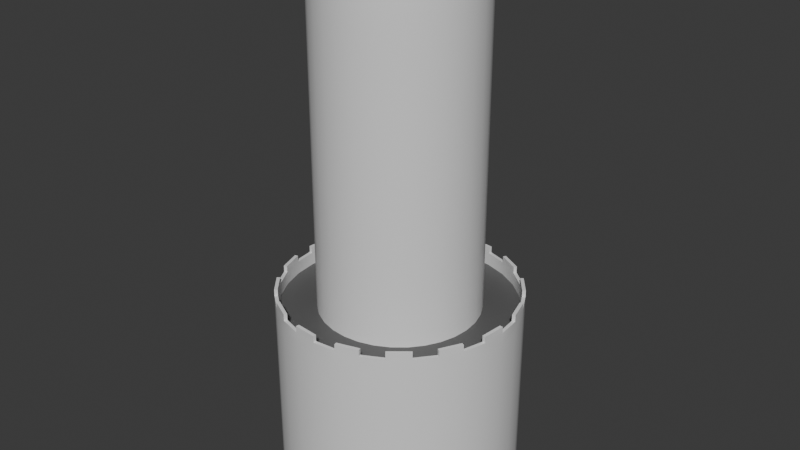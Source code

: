 # Source: Tower.blend  (saved by Blender 4.5.90; exported with 4.5.12 LTS)
import bpy
from mathutils import Matrix  # noqa: F401  (used for matrix-valued properties, if any)

bpy.ops.wm.read_factory_settings(use_empty=True)
scene = bpy.context.scene
scene.name = 'Scene'

# ---- collections
col_collection = bpy.data.collections.new('Collection'); scene.collection.children.link(col_collection)

# ---- materials (node trees are filled in below, after node groups)
mat_material_001 = bpy.data.materials.new('Material.001')
mat_material_001.alpha_threshold = 0.0
mat_material_001.preview_render_type = 'SHADERBALL'
mat_material_001.roughness = 0.5
mat_material_001.specular_intensity = 0.0
mat_material_001.line_color = (0.0, 0.0, 0.0, 1.0)
mat_stonewall = bpy.data.materials.new('StoneWall')
mat_stonefloor = bpy.data.materials.new('StoneFloor')

# ---- node groups
ng_smooth_by_angle = bpy.data.node_groups.new('Smooth by Angle', 'GeometryNodeTree')
_s = ng_smooth_by_angle.interface.new_socket(name='Mesh', in_out='OUTPUT', socket_type='NodeSocketGeometry')
_s = ng_smooth_by_angle.interface.new_socket(name='Mesh', in_out='INPUT', socket_type='NodeSocketGeometry')
_s = ng_smooth_by_angle.interface.new_socket(name='Angle', in_out='INPUT', socket_type='NodeSocketFloat')
_s.subtype = 'ANGLE'
_s.default_value = 0.5236
_s.min_value = 0.0
_s.max_value = 3.142
_s.description = 'Maximum face angle for smooth edges'
_s = ng_smooth_by_angle.interface.new_socket(name='Ignore Sharpness', in_out='INPUT', socket_type='NodeSocketBool')
_s.force_non_field = True
ng_smooth_by_angle.description = 'Set the sharpness of mesh edges based on the angle between the neighboring faces'
ng_smooth_by_angle.is_modifier = True
_N = ng_smooth_by_angle.nodes; _L = ng_smooth_by_angle.links
n0 = _N.new('GeometryNodeSetShadeSmooth'); n0.name = 'Set Shade Smooth'; n0.location = (120, -80)
n0.domain = 'EDGE'
n1 = _N.new('GeometryNodeSetShadeSmooth'); n1.name = 'Set Shade Smooth.001'; n1.location = (300, -80)
n2 = _N.new('NodeGroupOutput'); n2.name = 'Group Output'; n2.location = (480, -80)
n3 = _N.new('GeometryNodeInputMeshEdgeAngle'); n3.name = 'Edge Angle'; n3.location = (-440, -240)
n4 = _N.new('NodeGroupInput'); n4.name = 'Group Input'; n4.location = (-80, -80)
n5 = _N.new('GeometryNodeInputEdgeSmooth'); n5.name = 'Is Edge Smooth'; n5.location = (-260, -120)
n6 = _N.new('GeometryNodeInputShadeSmooth'); n6.name = 'Is Shade Smooth'; n6.location = (-440, -397)
n7 = _N.new('FunctionNodeCompare'); n7.name = 'Compare'; n7.location = (-260, -260)
n7.operation = 'LESS_EQUAL'
n7.inputs[6].default_value = (0.0, 0.0, 0.0, 0.0)
n7.inputs[7].default_value = (0.0, 0.0, 0.0, 0.0)
n8 = _N.new('FunctionNodeBooleanMath'); n8.name = 'Boolean Math.001'; n8.location = (-80, -260)
n9 = _N.new('NodeGroupInput'); n9.name = 'Group Input.001'; n9.location = (-440, -329)
n10 = _N.new('NodeGroupInput'); n10.name = 'Group Input.002'; n10.location = (-259, -189)
n11 = _N.new('FunctionNodeBooleanMath'); n11.name = 'Boolean Math'; n11.location = (-80, -149)
n11.operation = 'OR'
n12 = _N.new('FunctionNodeBooleanMath'); n12.name = 'Boolean Math.002'; n12.location = (-260, -380)
n12.operation = 'OR'
n13 = _N.new('NodeGroupInput'); n13.name = 'Group Input.003'; n13.location = (-440, -460)
_L.new(n3.outputs[0], n7.inputs[0])
_L.new(n1.outputs[0], n2.inputs[0])
_L.new(n9.outputs[1], n7.inputs[1])
_L.new(n7.outputs[0], n8.inputs[0])
_L.new(n4.outputs[0], n0.inputs[0])
_L.new(n0.outputs[0], n1.inputs[0])
_L.new(n8.outputs[0], n0.inputs[2])
_L.new(n10.outputs[2], n11.inputs[1])
_L.new(n5.outputs[0], n11.inputs[0])
_L.new(n11.outputs[0], n0.inputs[1])
_L.new(n13.outputs[2], n12.inputs[1])
_L.new(n6.outputs[0], n12.inputs[0])
_L.new(n12.outputs[0], n8.inputs[1])
n2.is_active_output = True

# ---- material node trees
mat_stonewall.use_nodes = True; mat_stonewall.node_tree.nodes.clear()
_N = mat_stonewall.node_tree.nodes; _L = mat_stonewall.node_tree.links
n0 = _N.new('ShaderNodeBsdfPrincipled'); n0.name = 'Principled BSDF'; n0.location = (-200, 100)
n1 = _N.new('ShaderNodeOutputMaterial'); n1.name = 'Material Output'; n1.location = (200, 100)
_L.new(n0.outputs[0], n1.inputs[0])
n1.is_active_output = True
mat_stonefloor.use_nodes = True; mat_stonefloor.node_tree.nodes.clear()
_N = mat_stonefloor.node_tree.nodes; _L = mat_stonefloor.node_tree.links
n0 = _N.new('ShaderNodeBsdfPrincipled'); n0.name = 'Principled BSDF'; n0.location = (-200, 100)
n0.inputs[0].default_value = (0.1031, 0.1031, 0.1031, 1.0)
n1 = _N.new('ShaderNodeOutputMaterial'); n1.name = 'Material Output'; n1.location = (200, 100)
_L.new(n0.outputs[0], n1.inputs[0])
n1.is_active_output = True

# ---- world
world_world = bpy.data.worlds.new('World'); scene.world = world_world
world_world.use_nodes = True; world_world.node_tree.nodes.clear()
_N = world_world.node_tree.nodes; _L = world_world.node_tree.links
n0 = _N.new('ShaderNodeOutputWorld'); n0.name = 'World Output'; n0.location = (200, 100)
n1 = _N.new('ShaderNodeBackground'); n1.name = 'Background'; n1.location = (-200, 100)
n1.inputs[0].default_value = (0.05088, 0.05088, 0.05088, 1.0)
_L.new(n1.outputs[0], n0.inputs[0])
n0.is_active_output = True
world_world.color = (0.05088, 0.05088, 0.05088)
world_world.sun_shadow_jitter_overblur = 0.0

# ---- meshes
me_cube_001 = bpy.data.meshes.new('Cube.001')
me_cube_001.from_pydata([(0.204, 0.01271, 0.586), (0.1823, -0.1024, 0.6015), (0.09565, -0.1024, 0.6015), (0.07395, 0.01271, 0.586), (0.1459, 0.0418, 0.1019), (0.1302, -0.06054, 0.1019), (0.2169, -0.06055, 0.1019), (0.2013, 0.0418, 0.1019), (0.2186, 0.05678, 0.001012), (0.1286, 0.03839, 0.001012), (0.1326, -0.1145, 0.001012), (0.2308, -0.08831, 0.001012), (0.1379, -0.2492, 0.04215), (0.2167, -0.2358, 0.03405), (0.2314, -0.2248, -0.001025), (0.1158, -0.2421, -0.001025), (0.08696, -0.1151, 0.5496), (0.191, -0.1151, 0.5496), (0.07599, 0.05879, 0.4461), (0.2178, 0.05879, 0.4461), (0.1632, -0.1378, 1.074), (0.1631, 0.07123, 1.062), (0.1928, 0.06929, 0.9393), (0.1341, -0.1131, 1.232), (0.156, 0.03959, 1.232), (0.1507, -0.1102, 1.457), (0.167, 0.1049, 1.505), (0.1293, -0.0908, 1.622), (0.1723, 0.07553, 1.627), (0.2929, 0.06865, 1.288), (0.2943, -0.02587, 1.262), (0.2245, 0.06417, 1.238), (0.2168, -0.03358, 1.213), (0.0632, -0.01068, 1.664), (0.3126, 0.07893, 1.262), (0.2437, 0.07893, 1.182), (0.3487, -0.05656, 1.006), (0.3121, -0.05656, 0.9752), (0.3515, 0.01312, 1.004), (0.2372, -0.06798, 1.543), (0.2569, 0.06407, 1.547), (0.4032, -0.1185, 0.8924), (0.2872, -0.08714, 0.9454), (0.3094, 0.02686, 0.9434), (0.3859, 0.04137, 0.863), (0.3238, -0.1185, 0.8306), (0.3207, 0.03957, 0.8566), (0.06937, -0.01068, 1.713), (0.06036, -0.1172, 1.695), (0.08797, -0.1199, 1.801), (0.07911, -0.1143, 1.917), (0.08797, 0.05541, 1.796), (0.07911, 0.05677, 1.921), (-1.787e-06, 0.01515, 1.965), (-1.814e-06, -0.1037, 1.955), (-0.07911, 0.05677, 1.921), (-1.873e-06, 0.09801, 1.921), (-1.873e-06, 0.1163, 1.771), (-0.08797, 0.05541, 1.796), (-0.07911, -0.1143, 1.917), (-0.08797, -0.1199, 1.801), (-1.962e-06, -0.1722, 1.898), (-1.932e-06, -0.1869, 1.781), (-1.932e-06, -0.1699, 1.685), (-0.06036, -0.1172, 1.695), (-1.873e-06, 0.06919, 1.695), (-1.932e-06, -0.0905, 1.668), (-0.06937, -0.01068, 1.713), (-0.3207, 0.03957, 0.8566), (-0.3238, -0.1185, 0.8306), (-0.3859, 0.04137, 0.863), (-0.3094, 0.02686, 0.9434), (-0.2872, -0.08714, 0.9454), (-0.4032, -0.1185, 0.8924), (-0.2569, 0.06407, 1.547), (-0.2372, -0.06798, 1.543), (-2.052e-06, -0.09586, 1.618), (-1.992e-06, 0.09081, 1.621), (-0.3515, 0.01312, 1.004), (-0.3121, -0.05656, 0.9752), (-0.3487, -0.05656, 1.006), (-0.2437, 0.07893, 1.182), (-0.3126, 0.07893, 1.262), (-0.0632, -0.01068, 1.664), (-0.2168, -0.03358, 1.213), (-0.2245, 0.06417, 1.238), (-0.2943, -0.02587, 1.262), (-0.2929, 0.06865, 1.288), (-0.1723, 0.07553, 1.627), (-0.1293, -0.0908, 1.622), (-2.051e-06, -0.1503, 1.456), (-1.992e-06, 0.1427, 1.52), (-0.167, 0.1049, 1.505), (-0.1507, -0.1102, 1.457), (-2.23e-06, -0.1477, 1.229), (-2.171e-06, 0.08242, 1.229), (-0.156, 0.03959, 1.232), (-0.1341, -0.1131, 1.232), (-0.1928, 0.06929, 0.9393), (-2.052e-06, 0.09277, 0.9319), (-2.141e-06, -0.1363, 0.9335), (-2.052e-06, 0.1298, 1.036), (-2.141e-06, -0.1463, 1.042), (-0.1631, 0.07123, 1.062), (-0.1632, -0.1378, 1.074), (-0.2178, 0.05879, 0.4461), (-0.07599, 0.05879, 0.4461), (-0.191, -0.1151, 0.5496), (-0.08696, -0.1151, 0.5496), (-0.1158, -0.2421, -0.001025), (-0.2314, -0.2248, -0.001025), (-0.2167, -0.2358, 0.03405), (-0.1379, -0.2492, 0.04215), (-0.2308, -0.08831, 0.001012), (-0.1326, -0.1145, 0.001012), (-0.1286, 0.03839, 0.001012), (-0.2186, 0.05678, 0.001012), (-0.2013, 0.0418, 0.1019), (-0.2169, -0.06055, 0.1019), (-0.1302, -0.06054, 0.1019), (-0.1459, 0.0418, 0.1019), (-0.07395, 0.01271, 0.586), (-0.09565, -0.1024, 0.6015), (-0.1823, -0.1024, 0.6015), (-0.204, 0.01271, 0.586)], [], [(4, 7, 8, 9), (5, 12, 13, 6), (12, 15, 14, 13), (6, 13, 14, 11), (5, 10, 15, 12), (4, 9, 10, 5), (6, 11, 8, 7), (10, 11, 14, 15), (8, 11, 10, 9), (2, 16, 17, 1), (16, 5, 6, 17), (7, 4, 18, 19), (0, 19, 18, 3), (6, 7, 19, 17), (4, 5, 16, 18), (0, 1, 17), (0, 17, 19), (2, 3, 16), (3, 18, 16), (100, 20, 102), (22, 21, 20), (101, 21, 22, 99), (20, 21, 24, 23), (21, 101, 95, 24), (102, 20, 23, 94), (25, 26, 31, 32), (29, 34, 35, 31), (29, 30, 34), (31, 35, 32), (32, 37, 36, 30), (34, 38, 43, 35), (30, 36, 38, 34), (35, 43, 37, 32), (33, 27, 28), (27, 33, 76), (28, 77, 33), (26, 91, 77, 28), (25, 27, 76, 90), (39, 27, 25), (39, 30, 29, 40), (28, 40, 26), (25, 32, 30, 39), (26, 40, 29, 31), (36, 37, 42, 41), (38, 36, 41, 44), (37, 43, 42), (44, 41, 45, 46), (41, 42, 45), (42, 43, 46, 45), (38, 44, 46, 43), (0, 22, 20, 1), (0, 3, 99, 22), (1, 20, 100, 2), (2, 100, 99, 3), (76, 33, 47, 66), (33, 77, 65, 47), (23, 24, 26, 25), (23, 25, 90, 94), (26, 24, 95, 91), (66, 47, 48, 63), (48, 49, 62, 63), (47, 51, 49, 48), (47, 65, 57, 51), (49, 51, 52, 50), (61, 50, 54), (56, 53, 52), (50, 52, 53, 54), (57, 56, 52, 51), (62, 49, 50, 61), (62, 61, 59, 60), (57, 58, 55, 56), (59, 54, 53, 55), (56, 55, 53), (61, 54, 59), (60, 59, 55, 58), (67, 58, 57, 65), (67, 64, 60, 58), (64, 63, 62, 60), (66, 63, 64, 67), (92, 91, 95, 96), (97, 94, 90, 93), (97, 93, 92, 96), (83, 67, 65, 77), (76, 66, 67, 83), (122, 121, 99, 100), (123, 122, 100, 104), (124, 98, 99, 121), (124, 123, 104, 98), (78, 71, 68, 70), (72, 69, 68, 71), (73, 69, 72), (70, 68, 69, 73), (79, 72, 71), (78, 70, 73, 80), (80, 73, 72, 79), (92, 85, 87, 74), (93, 75, 86, 84), (88, 92, 74), (75, 74, 87, 86), (75, 93, 89), (93, 90, 76, 89), (92, 88, 77, 91), (88, 83, 77), (89, 76, 83), (83, 88, 89), (81, 84, 79, 71), (86, 82, 78, 80), (82, 81, 71, 78), (84, 86, 80, 79), (85, 84, 81), (87, 82, 86), (87, 85, 81, 82), (93, 84, 85, 92), (102, 94, 97, 104), (103, 96, 95, 101), (104, 97, 96, 103), (101, 99, 98, 103), (98, 104, 103), (100, 102, 104), (121, 108, 106), (122, 108, 121), (124, 105, 107), (124, 107, 123), (120, 106, 108, 119), (118, 107, 105, 117), (124, 121, 106, 105), (117, 105, 106, 120), (108, 107, 118, 119), (122, 123, 107, 108), (116, 115, 114, 113), (114, 109, 110, 113), (118, 117, 116, 113), (120, 119, 114, 115), (119, 112, 109, 114), (118, 113, 110, 111), (112, 111, 110, 109), (119, 118, 111, 112), (120, 115, 116, 117), (27, 39, 28), (28, 39, 40), (74, 75, 88), (75, 89, 88)])
me_cube_001.polygons.foreach_set('use_smooth', [True] * 142)
_k = set([(0, 3), (8, 9), (8, 11), (9, 10), (10, 15), (11, 14), (14, 15), (20, 100), (22, 99), (25, 26), (30, 32), (33, 76), (37, 43), (47, 48), (48, 63), (63, 64), (64, 67), (71, 79), (76, 83), (84, 86), (92, 93), (98, 99), (99, 100), (100, 104), (109, 110), (109, 114), (110, 113), (113, 116), (114, 115), (115, 116), (121, 124)])
me_cube_001.attributes.new('sharp_edge', 'BOOLEAN', 'EDGE').data.foreach_set('value', [ (min(e.vertices), max(e.vertices)) in _k for e in me_cube_001.edges])
_uv = me_cube_001.uv_layers.new(name='UVTex')
_uv.uv.foreach_set('vector', [0.5729, 0.5509, 0.6006, 0.5509, 0.6093, 0.5005, 0.5643, 0.5005, 0.5651, 0.4697, 0.5689, 0.3754, 0.6084, 0.3821, 0.6085, 0.4697, 0.5689, 0.5211, 0.5579, 0.4995, 0.6157, 0.4995, 0.6084, 0.517, 0.4697, 0.5509, 0.3821, 0.517, 0.3876, 0.4995, 0.4558, 0.5005, 0.4697, 0.5509, 0.4427, 0.5005, 0.379, 0.4995, 0.3754, 0.5211, 0.5209, 0.5509, 0.5192, 0.5005, 0.4427, 0.5005, 0.4697, 0.5509, 0.4697, 0.5509, 0.4558, 0.5005, 0.5284, 0.5005, 0.5209, 0.5509, 0.5663, 0.4427, 0.6154, 0.4558, 0.6157, 0.3876, 0.5579, 0.379, 0.6093, 0.5284, 0.6154, 0.4558, 0.5663, 0.4427, 0.5643, 0.5192, 0.5478, 0.8007, 0.5435, 0.7748, 0.5955, 0.7748, 0.5912, 0.8007, 0.5435, 0.7748, 0.5651, 0.5509, 0.6085, 0.5509, 0.5955, 0.7748, 0.6006, 0.5509, 0.5729, 0.5509, 0.538, 0.723, 0.6089, 0.723, 0.602, 0.793, 0.6089, 0.723, 0.538, 0.723, 0.537, 0.793, 0.4697, 0.5509, 0.5209, 0.5509, 0.5294, 0.723, 0.4424, 0.7748, 0.5209, 0.5509, 0.4697, 0.5509, 0.4424, 0.7748, 0.5294, 0.723, 0.5064, 0.793, 0.4488, 0.8007, 0.4424, 0.7748, 0.5064, 0.793, 0.4424, 0.7748, 0.5294, 0.723, 0.4488, 0.8007, 0.5064, 0.793, 0.4424, 0.7748, 0.5064, 0.793, 0.5294, 0.723, 0.4424, 0.7748, 0.5, 0.9667, 0.5816, 1.037, 0.5, 1.021, 0.5346, 0.9696, 0.5356, 1.031, 0.4311, 1.037, 0.5, 0.01776, 0.5815, 0.03099, 0.5964, -0.03036, 0.5, -0.03404, 0.4311, 0.03706, 0.5356, 0.03099, 0.5198, 0.1162, 0.4434, 0.1162, 0.5815, 0.03099, 0.5, 0.01776, 0.5, 0.1144, 0.578, 0.1162, 0.5, 0.0212, 0.5816, 0.03706, 0.567, 0.1162, 0.5, 0.1144, 0.4449, 0.2284, 0.5524, 0.2525, 0.5321, 0.1191, 0.4792, 0.1066, 0.6465, 0.1441, 0.6563, 0.1309, 0.6218, 0.09096, 0.6123, 0.1191, 0.5343, 0.1441, 0.4715, 0.1372, 0.5395, 0.1309, 0.5321, 0.1191, 0.5395, 0.09096, 0.4792, 0.1066, 0.6127, 0.1066, 0.656, -0.01238, 0.6744, 0.002979, 0.6472, 0.1372, 0.6563, 0.1309, 0.6757, 0.002051, 0.6547, -0.0283, 0.6218, 0.09096, 0.4715, 0.1372, 0.4717, 0.002979, 0.5066, 0.002051, 0.5395, 0.1309, 0.5395, 0.09096, 0.5134, -0.0283, 0.4717, -0.01238, 0.4792, 0.1066, 0.5316, 0.4947, 0.5646, 0.4546, 0.5862, 0.5378, 0.5646, 0.4546, 0.5316, 0.4947, 0.5, 0.4521, 0.5862, 0.5378, 0.5, 0.5454, 0.5316, 0.4947, 0.5835, 0.2525, 0.5, 0.2601, 0.5, 0.3105, 0.5862, 0.3135, 0.5754, 0.2284, 0.5646, 0.3108, 0.5, 0.309, 0.5, 0.2217, 0.6186, 0.2714, 0.5646, 0.3108, 0.5754, 0.2284, 0.466, 0.2714, 0.4715, 0.1372, 0.5343, 0.1441, 0.532, 0.2737, 0.5862, 0.3135, 0.6284, 0.2737, 0.5835, 0.2525, 0.5754, 0.2284, 0.6127, 0.1066, 0.6472, 0.1372, 0.6186, 0.2714, 0.5835, 0.2525, 0.6284, 0.2737, 0.6465, 0.1441, 0.6123, 0.1191, 0.6744, 0.4717, 0.656, 0.4717, 0.6436, 0.4564, 0.7016, 0.4407, 0.5066, 0.002051, 0.4717, 0.002979, 0.4407, -0.05379, 0.5207, -0.0685, 0.4717, 0.9876, 0.5134, 0.9717, 0.4564, 0.9727, 0.693, 0.5207, 0.7016, 0.4407, 0.6619, 0.4407, 0.6604, 0.5198, 0.7016, 0.9462, 0.6436, 0.9727, 0.6619, 0.9153, 0.4564, 0.9727, 0.5134, 0.9717, 0.5198, 0.9283, 0.4407, 0.9153, 0.6757, 0.002051, 0.693, -0.0685, 0.6604, -0.0717, 0.6547, -0.0283, 0.5064, 0.793, 0.5346, 0.9696, 0.4311, 1.037, 0.4488, 0.8007, 0.602, 0.793, 0.537, 0.793, 0.5, 0.966, 0.5964, 0.9696, 0.5912, 0.8007, 0.5816, 1.037, 0.5, 0.9667, 0.5478, 0.8007, 0.4488, 0.8007, 0.4318, 0.9667, 0.5464, 0.966, 0.5064, 0.793, 0.4521, 0.309, 0.4947, 0.3321, 0.4947, 0.3563, 0.4547, 0.3338, 0.4947, 0.3321, 0.5454, 0.3105, 0.5346, 0.3473, 0.4947, 0.3563, 0.4434, 0.1162, 0.5198, 0.1162, 0.5524, 0.2525, 0.4449, 0.2284, 0.567, 0.1162, 0.5754, 0.2284, 0.5, 0.2217, 0.5, 0.1144, 0.5835, 0.2525, 0.578, 0.1162, 0.5, 0.1144, 0.5, 0.2601, 0.5, 0.4547, 0.5347, 0.4947, 0.5302, 0.4414, 0.5, 0.415, 0.5302, 0.3476, 0.5475, 0.4006, 0.5, 0.3905, 0.5, 0.3426, 0.4947, 0.3563, 0.5199, 0.3989, 0.437, 0.4006, 0.4414, 0.3476, 0.4947, 0.3563, 0.5346, 0.3473, 0.5581, 0.3857, 0.5199, 0.3989, 0.437, 0.4006, 0.5199, 0.3989, 0.5207, 0.4667, 0.44, 0.4635, 0.5, 0.4481, 0.5427, 0.4635, 0.5, 0.4839, 0.5, 0.5546, 0.5, 0.5098, 0.5427, 0.5207, 0.5427, 0.44, 0.5427, 0.5207, 0.5, 0.5098, 0.5, 0.4457, 0.5, 0.3857, 0.5, 0.4561, 0.5427, 0.4667, 0.5475, 0.3989, 0.5, 0.3905, 0.5475, 0.4006, 0.5427, 0.4635, 0.5, 0.4481, 0.5, 0.3905, 0.5, 0.4481, 0.4573, 0.4635, 0.4525, 0.4006, 0.5, 0.3857, 0.4525, 0.3989, 0.4573, 0.4667, 0.5, 0.4561, 0.4573, 0.44, 0.5, 0.4457, 0.5, 0.5098, 0.4573, 0.5207, 0.5, 0.5546, 0.4573, 0.5207, 0.5, 0.5098, 0.5, 0.4481, 0.5, 0.4839, 0.4573, 0.4635, 0.437, 0.4006, 0.44, 0.4635, 0.5207, 0.4667, 0.5199, 0.3989, 0.4947, 0.3563, 0.5199, 0.3989, 0.5581, 0.3857, 0.5346, 0.3473, 0.4947, 0.3563, 0.4414, 0.3476, 0.437, 0.4006, 0.5199, 0.3989, 0.4698, 0.3476, 0.5, 0.3426, 0.5, 0.3905, 0.4525, 0.4006, 0.5, 0.4547, 0.5, 0.415, 0.4698, 0.4414, 0.4653, 0.4947, 0.4165, 0.2525, 0.5, 0.2601, 0.5, 0.1144, 0.422, 0.1162, 0.433, 0.1162, 0.5, 0.1144, 0.5, 0.2217, 0.4246, 0.2284, 0.4434, 0.1162, 0.4449, 0.2284, 0.5524, 0.2525, 0.5198, 0.1162, 0.4947, 0.3321, 0.4947, 0.3563, 0.5346, 0.3473, 0.5454, 0.3105, 0.4521, 0.309, 0.4547, 0.3338, 0.4947, 0.3563, 0.4947, 0.3321, 0.4488, 0.8007, 0.5064, 0.793, 0.5464, 0.966, 0.4318, 0.9667, 0.4088, 0.8007, 0.4522, 0.8007, 0.5, 0.9667, 0.4184, 1.037, 0.398, 0.793, 0.4036, 0.9696, 0.5, 0.966, 0.463, 0.793, 0.5064, 0.793, 0.4488, 0.8007, 0.4311, 1.037, 0.5346, 0.9696, 0.3243, 0.002051, 0.3453, -0.0283, 0.3396, -0.0717, 0.307, -0.0685, 0.4564, 0.9727, 0.4407, 0.9153, 0.5198, 0.9283, 0.5134, 0.9717, 0.2984, 0.9462, 0.3381, 0.9153, 0.3564, 0.9727, 0.307, 0.5207, 0.3396, 0.5198, 0.3381, 0.4407, 0.2984, 0.4407, 0.4717, 0.9876, 0.4564, 0.9727, 0.5134, 0.9717, 0.5066, 0.002051, 0.5207, -0.0685, 0.4407, -0.05379, 0.4717, 0.002979, 0.3256, 0.002979, 0.2984, -0.05379, 0.3564, -0.02732, 0.344, -0.01238, 0.4165, 0.2525, 0.3877, 0.1191, 0.3535, 0.1441, 0.3716, 0.2737, 0.4246, 0.2284, 0.3814, 0.2714, 0.3528, 0.1372, 0.3873, 0.1066, 0.4138, 0.3135, 0.4165, 0.2525, 0.3716, 0.2737, 0.466, 0.2714, 0.532, 0.2737, 0.5343, 0.1441, 0.4715, 0.1372, 0.3814, 0.2714, 0.4246, 0.2284, 0.4354, 0.3108, 0.4246, 0.2284, 0.5, 0.2217, 0.5, 0.309, 0.4354, 0.3108, 0.4165, 0.2525, 0.4138, 0.3135, 0.5, 0.3105, 0.5, 0.2601, 0.4138, 0.5378, 0.4684, 0.4947, 0.5, 0.5454, 0.4354, 0.4546, 0.5, 0.4521, 0.4684, 0.4947, 0.4684, 0.4947, 0.4138, 0.5378, 0.4354, 0.4546, 0.5395, 0.09096, 0.4792, 0.1066, 0.4717, -0.01238, 0.5134, -0.0283, 0.4715, 0.1372, 0.5395, 0.1309, 0.5066, 0.002051, 0.4717, 0.002979, 0.3437, 0.1309, 0.3782, 0.09096, 0.3453, -0.0283, 0.3243, 0.002051, 0.3873, 0.1066, 0.3528, 0.1372, 0.3256, 0.002979, 0.344, -0.01238, 0.5321, 0.1191, 0.4792, 0.1066, 0.5395, 0.09096, 0.5343, 0.1441, 0.5395, 0.1309, 0.4715, 0.1372, 0.3535, 0.1441, 0.3877, 0.1191, 0.3782, 0.09096, 0.3437, 0.1309, 0.4449, 0.2284, 0.4792, 0.1066, 0.5321, 0.1191, 0.5524, 0.2525, 0.5, 0.0212, 0.5, 0.1144, 0.433, 0.1162, 0.4184, 0.03706, 0.4185, 0.03099, 0.422, 0.1162, 0.5, 0.1144, 0.5, 0.01776, 0.4311, 0.03706, 0.4434, 0.1162, 0.5198, 0.1162, 0.5356, 0.03099, 0.5, 0.01776, 0.5, -0.03404, 0.4036, -0.03036, 0.4185, 0.03099, 0.5346, 0.9696, 0.4311, 1.037, 0.5356, 1.031, 0.5, 0.9667, 0.5, 1.021, 0.4184, 1.037, 0.5064, 0.793, 0.4424, 0.7748, 0.5294, 0.723, 0.4488, 0.8007, 0.4424, 0.7748, 0.5064, 0.793, 0.5064, 0.793, 0.5294, 0.723, 0.4424, 0.7748, 0.5064, 0.793, 0.4424, 0.7748, 0.4488, 0.8007, 0.5209, 0.5509, 0.5294, 0.723, 0.4424, 0.7748, 0.4697, 0.5509, 0.4697, 0.5509, 0.4424, 0.7748, 0.5294, 0.723, 0.5209, 0.5509, 0.398, 0.793, 0.463, 0.793, 0.462, 0.723, 0.3911, 0.723, 0.3994, 0.5509, 0.3911, 0.723, 0.462, 0.723, 0.4271, 0.5509, 0.4565, 0.7748, 0.4045, 0.7748, 0.3915, 0.5509, 0.4349, 0.5509, 0.4522, 0.8007, 0.4088, 0.8007, 0.4045, 0.7748, 0.4565, 0.7748, 0.3907, 0.5284, 0.4357, 0.5192, 0.4337, 0.4427, 0.3846, 0.4558, 0.4337, 0.4427, 0.4421, 0.379, 0.3843, 0.3876, 0.3846, 0.4558, 0.4697, 0.5509, 0.5209, 0.5509, 0.5284, 0.5005, 0.4558, 0.5005, 0.5209, 0.5509, 0.4697, 0.5509, 0.4427, 0.5005, 0.5192, 0.5005, 0.4697, 0.5509, 0.3754, 0.5211, 0.379, 0.4995, 0.4427, 0.5005, 0.4697, 0.5509, 0.4558, 0.5005, 0.3876, 0.4995, 0.3821, 0.517, 0.4311, 0.5211, 0.3916, 0.517, 0.3843, 0.4995, 0.4421, 0.4995, 0.4349, 0.4697, 0.3915, 0.4697, 0.3916, 0.3821, 0.4311, 0.3754, 0.4271, 0.5509, 0.4357, 0.5005, 0.3907, 0.5005, 0.3994, 0.5509, 0.0, 0.0, 1.0, 1.0, 1.0, 0.0, 0.0, 0.0, 1.0, 0.0, 1.0, 1.0, 0.0, 0.0, 1.0, 0.0, 1.0, 1.0, 0.0, 0.0, 1.0, 1.0, 1.0, 0.0])
me_cube_001.materials.append(mat_material_001)
me_cube_001.use_remesh_preserve_volume = False
me_cube_001.use_remesh_preserve_attributes = False
me_cube_001.use_mirror_vertex_groups = False
me_cube_001.update()
me_plane_001 = bpy.data.meshes.new('Plane.001')
me_plane_001.from_pydata([(9.0, 0.0, 0.0), (9.0, 0.0, 8.0), (6.0, 0.0, 8.0), (6.0, 0.0, 12.0), (9.0, 0.0, 4.0), (9.0, 0.0, 9.0), (6.0, 0.0, 16.0), (6.0, 0.0, 20.0), (6.0, 0.0, 24.0), (8.827, -1.756, 0.0), (8.827, -1.756, 8.0), (5.885, -1.171, 8.0), (5.885, -1.171, 12.0), (8.827, -1.756, 4.0), (8.827, -1.756, 9.0), (5.885, -1.171, 16.0), (5.885, -1.171, 20.0), (5.885, -1.171, 24.0), (8.315, -3.444, 0.0), (8.315, -3.444, 8.0), (5.543, -2.296, 8.0), (5.543, -2.296, 12.0), (8.315, -3.444, 4.0), (8.315, -3.444, 9.0), (5.543, -2.296, 16.0), (5.543, -2.296, 20.0), (5.543, -2.296, 24.0), (7.483, -5.0, 0.0), (7.483, -5.0, 8.0), (4.989, -3.333, 8.0), (4.989, -3.333, 12.0), (7.483, -5.0, 4.0), (7.483, -5.0, 9.0), (4.989, -3.333, 16.0), (4.989, -3.333, 20.0), (4.989, -3.333, 24.0), (6.364, -6.364, 0.0), (6.364, -6.364, 8.0), (4.243, -4.243, 8.0), (4.243, -4.243, 12.0), (6.364, -6.364, 4.0), (6.364, -6.364, 9.0), (4.243, -4.243, 16.0), (4.243, -4.243, 20.0), (4.243, -4.243, 24.0), (5.0, -7.483, 0.0), (5.0, -7.483, 8.0), (3.333, -4.989, 8.0), (3.333, -4.989, 12.0), (5.0, -7.483, 4.0), (5.0, -7.483, 9.0), (3.333, -4.989, 16.0), (3.333, -4.989, 20.0), (3.333, -4.989, 24.0), (3.444, -8.315, 0.0), (3.444, -8.315, 8.0), (2.296, -5.543, 8.0), (2.296, -5.543, 12.0), (3.444, -8.315, 4.0), (3.444, -8.315, 9.0), (2.296, -5.543, 16.0), (2.296, -5.543, 20.0), (2.296, -5.543, 24.0), (1.756, -8.827, 0.0), (1.756, -8.827, 8.0), (1.171, -5.885, 8.0), (1.171, -5.885, 12.0), (1.756, -8.827, 4.0), (1.756, -8.827, 9.0), (1.171, -5.885, 16.0), (1.171, -5.885, 20.0), (1.171, -5.885, 24.0), (0.0, -9.0, 0.0), (0.0, -9.0, 8.0), (0.0, -6.0, 8.0), (0.0, -6.0, 12.0), (0.0, -9.0, 4.0), (0.0, -9.0, 9.0), (0.0, -6.0, 16.0), (0.0, -6.0, 20.0), (0.0, -6.0, 24.0), (6.0, 0.0, 28.0), (5.885, -1.171, 28.0), (5.543, -2.296, 28.0), (4.989, -3.333, 28.0), (4.243, -4.243, 28.0), (3.333, -4.989, 28.0), (2.296, -5.543, 28.0), (1.171, -5.885, 28.0), (0.0, -6.0, 28.0), (6.0, 0.0, 32.0), (5.885, -1.171, 32.0), (5.543, -2.296, 32.0), (4.989, -3.333, 32.0), (4.243, -4.243, 32.0), (3.333, -4.989, 32.0), (2.296, -5.543, 32.0), (1.171, -5.885, 32.0), (0.0, -6.0, 32.0), (8.91, 0.0, 8.0), (5.94, 0.0, 8.0), (8.739, -1.738, 8.0), (5.826, -1.159, 8.0), (8.232, -3.41, 8.0), (5.488, -2.273, 8.0), (7.408, -4.95, 8.0), (4.939, -3.3, 8.0), (6.3, -6.3, 8.0), (4.2, -4.2, 8.0), (4.95, -7.408, 8.0), (3.3, -4.939, 8.0), (3.41, -8.232, 8.0), (2.273, -5.488, 8.0), (1.738, -8.739, 8.0), (1.159, -5.826, 8.0), (0.0, -8.91, 8.0), (0.0, -5.94, 8.0), (6.6, 0.0, 33.0), (6.473, -1.288, 33.0), (6.098, -2.526, 33.0), (5.488, -3.667, 33.0), (4.667, -4.667, 33.0), (3.667, -5.488, 33.0), (2.526, -6.098, 33.0), (1.288, -6.473, 33.0), (0.0, -6.6, 33.0), (6.6, 0.0, 34.0), (6.473, -1.288, 34.0), (6.098, -2.526, 34.0), (5.488, -3.667, 34.0), (4.667, -4.667, 34.0), (3.667, -5.488, 34.0), (2.526, -6.098, 34.0), (1.288, -6.473, 34.0), (0.0, -6.6, 34.0), (9.0, 0.0, -3.0), (8.827, -1.756, -3.0), (8.315, -3.444, -3.0), (7.483, -5.0, -3.0), (6.364, -6.364, -3.0), (5.0, -7.483, -3.0), (3.444, -8.315, -3.0), (1.756, -8.827, -3.0), (0.0, -9.0, -3.0), (9.0, 0.0, -6.0), (8.827, -1.756, -6.0), (8.315, -3.444, -6.0), (7.483, -5.0, -6.0), (6.364, -6.364, -6.0), (5.0, -7.483, -6.0), (3.444, -8.315, -6.0), (1.756, -8.827, -6.0), (0.0, -9.0, -6.0), (6.527, 0.0, 33.0), (6.402, -1.273, 33.0), (6.03, -2.498, 33.0), (5.427, -3.626, 33.0), (4.615, -4.615, 33.0), (3.626, -5.427, 33.0), (2.498, -6.03, 33.0), (1.273, -6.402, 33.0), (0.0, -6.527, 33.0), (4.408, 0.0, 33.0), (4.323, -0.8599, 33.0), (4.072, -1.687, 33.0), (3.665, -2.449, 33.0), (3.117, -3.117, 33.0), (2.449, -3.665, 33.0), (1.687, -4.072, 33.0), (0.8599, -4.323, 33.0), (0.0, -4.408, 33.0), (1.977, 0.0, 33.0), (1.939, -0.3856, 33.0), (1.826, -0.7565, 33.0), (1.644, -1.098, 33.0), (1.398, -1.398, 33.0), (1.098, -1.644, 33.0), (0.7565, -1.826, 33.0), (0.3856, -1.939, 33.0), (0.0, -1.977, 33.0), (0.0, 0.0, 33.0), (-9.0, 0.0, 0.0), (-9.0, 0.0, 8.0), (-6.0, 0.0, 8.0), (-6.0, 0.0, 12.0), (-9.0, 0.0, 4.0), (-9.0, 0.0, 9.0), (-6.0, 0.0, 16.0), (-6.0, 0.0, 20.0), (-6.0, 0.0, 24.0), (-8.827, -1.756, 0.0), (-8.827, -1.756, 8.0), (-5.885, -1.171, 8.0), (-5.885, -1.171, 12.0), (-8.827, -1.756, 4.0), (-8.827, -1.756, 9.0), (-5.885, -1.171, 16.0), (-5.885, -1.171, 20.0), (-5.885, -1.171, 24.0), (-8.315, -3.444, 0.0), (-8.315, -3.444, 8.0), (-5.543, -2.296, 8.0), (-5.543, -2.296, 12.0), (-8.315, -3.444, 4.0), (-8.315, -3.444, 9.0), (-5.543, -2.296, 16.0), (-5.543, -2.296, 20.0), (-5.543, -2.296, 24.0), (-7.483, -5.0, 0.0), (-7.483, -5.0, 8.0), (-4.989, -3.333, 8.0), (-4.989, -3.333, 12.0), (-7.483, -5.0, 4.0), (-7.483, -5.0, 9.0), (-4.989, -3.333, 16.0), (-4.989, -3.333, 20.0), (-4.989, -3.333, 24.0), (-6.364, -6.364, 0.0), (-6.364, -6.364, 8.0), (-4.243, -4.243, 8.0), (-4.243, -4.243, 12.0), (-6.364, -6.364, 4.0), (-6.364, -6.364, 9.0), (-4.243, -4.243, 16.0), (-4.243, -4.243, 20.0), (-4.243, -4.243, 24.0), (-5.0, -7.483, 0.0), (-5.0, -7.483, 8.0), (-3.333, -4.989, 8.0), (-3.333, -4.989, 12.0), (-5.0, -7.483, 4.0), (-5.0, -7.483, 9.0), (-3.333, -4.989, 16.0), (-3.333, -4.989, 20.0), (-3.333, -4.989, 24.0), (-3.444, -8.315, 0.0), (-3.444, -8.315, 8.0), (-2.296, -5.543, 8.0), (-2.296, -5.543, 12.0), (-3.444, -8.315, 4.0), (-3.444, -8.315, 9.0), (-2.296, -5.543, 16.0), (-2.296, -5.543, 20.0), (-2.296, -5.543, 24.0), (-1.756, -8.827, 0.0), (-1.756, -8.827, 8.0), (-1.171, -5.885, 8.0), (-1.171, -5.885, 12.0), (-1.756, -8.827, 4.0), (-1.756, -8.827, 9.0), (-1.171, -5.885, 16.0), (-1.171, -5.885, 20.0), (-1.171, -5.885, 24.0), (-6.0, 0.0, 28.0), (-5.885, -1.171, 28.0), (-5.543, -2.296, 28.0), (-4.989, -3.333, 28.0), (-4.243, -4.243, 28.0), (-3.333, -4.989, 28.0), (-2.296, -5.543, 28.0), (-1.171, -5.885, 28.0), (-6.0, 0.0, 32.0), (-5.885, -1.171, 32.0), (-5.543, -2.296, 32.0), (-4.989, -3.333, 32.0), (-4.243, -4.243, 32.0), (-3.333, -4.989, 32.0), (-2.296, -5.543, 32.0), (-1.171, -5.885, 32.0), (-8.91, 0.0, 8.0), (-5.94, 0.0, 8.0), (-8.739, -1.738, 8.0), (-5.826, -1.159, 8.0), (-8.232, -3.41, 8.0), (-5.488, -2.273, 8.0), (-7.408, -4.95, 8.0), (-4.939, -3.3, 8.0), (-6.3, -6.3, 8.0), (-4.2, -4.2, 8.0), (-4.95, -7.408, 8.0), (-3.3, -4.939, 8.0), (-3.41, -8.232, 8.0), (-2.273, -5.488, 8.0), (-1.738, -8.739, 8.0), (-1.159, -5.826, 8.0), (-6.6, 0.0, 33.0), (-6.473, -1.288, 33.0), (-6.098, -2.526, 33.0), (-5.488, -3.667, 33.0), (-4.667, -4.667, 33.0), (-3.667, -5.488, 33.0), (-2.526, -6.098, 33.0), (-1.288, -6.473, 33.0), (-6.6, 0.0, 34.0), (-6.473, -1.288, 34.0), (-6.098, -2.526, 34.0), (-5.488, -3.667, 34.0), (-4.667, -4.667, 34.0), (-3.667, -5.488, 34.0), (-2.526, -6.098, 34.0), (-1.288, -6.473, 34.0), (-9.0, 0.0, -3.0), (-8.827, -1.756, -3.0), (-8.315, -3.444, -3.0), (-7.483, -5.0, -3.0), (-6.364, -6.364, -3.0), (-5.0, -7.483, -3.0), (-3.444, -8.315, -3.0), (-1.756, -8.827, -3.0), (-9.0, 0.0, -6.0), (-8.827, -1.756, -6.0), (-8.315, -3.444, -6.0), (-7.483, -5.0, -6.0), (-6.364, -6.364, -6.0), (-5.0, -7.483, -6.0), (-3.444, -8.315, -6.0), (-1.756, -8.827, -6.0), (-6.527, 0.0, 33.0), (-6.402, -1.273, 33.0), (-6.03, -2.498, 33.0), (-5.427, -3.626, 33.0), (-4.615, -4.615, 33.0), (-3.626, -5.427, 33.0), (-2.498, -6.03, 33.0), (-1.273, -6.402, 33.0), (-4.408, 0.0, 33.0), (-4.323, -0.8599, 33.0), (-4.072, -1.687, 33.0), (-3.665, -2.449, 33.0), (-3.117, -3.117, 33.0), (-2.449, -3.665, 33.0), (-1.687, -4.072, 33.0), (-0.8599, -4.323, 33.0), (-1.977, 0.0, 33.0), (-1.939, -0.3856, 33.0), (-1.826, -0.7565, 33.0), (-1.644, -1.098, 33.0), (-1.398, -1.398, 33.0), (-1.098, -1.644, 33.0), (-0.7565, -1.826, 33.0), (-0.3856, -1.939, 33.0), (8.827, 1.756, 0.0), (8.827, 1.756, 8.0), (5.885, 1.171, 8.0), (5.885, 1.171, 12.0), (8.827, 1.756, 4.0), (8.827, 1.756, 9.0), (5.885, 1.171, 16.0), (5.885, 1.171, 20.0), (5.885, 1.171, 24.0), (8.315, 3.444, 0.0), (8.315, 3.444, 8.0), (5.543, 2.296, 8.0), (5.543, 2.296, 12.0), (8.315, 3.444, 4.0), (8.315, 3.444, 9.0), (5.543, 2.296, 16.0), (5.543, 2.296, 20.0), (5.543, 2.296, 24.0), (7.483, 5.0, 0.0), (7.483, 5.0, 8.0), (4.989, 3.333, 8.0), (4.989, 3.333, 12.0), (7.483, 5.0, 4.0), (7.483, 5.0, 9.0), (4.989, 3.333, 16.0), (4.989, 3.333, 20.0), (4.989, 3.333, 24.0), (6.364, 6.364, 0.0), (6.364, 6.364, 8.0), (4.243, 4.243, 8.0), (4.243, 4.243, 12.0), (6.364, 6.364, 4.0), (6.364, 6.364, 9.0), (4.243, 4.243, 16.0), (4.243, 4.243, 20.0), (4.243, 4.243, 24.0), (5.0, 7.483, 0.0), (5.0, 7.483, 8.0), (3.333, 4.989, 8.0), (3.333, 4.989, 12.0), (5.0, 7.483, 4.0), (5.0, 7.483, 9.0), (3.333, 4.989, 16.0), (3.333, 4.989, 20.0), (3.333, 4.989, 24.0), (3.444, 8.315, 0.0), (3.444, 8.315, 8.0), (2.296, 5.543, 8.0), (2.296, 5.543, 12.0), (3.444, 8.315, 4.0), (3.444, 8.315, 9.0), (2.296, 5.543, 16.0), (2.296, 5.543, 20.0), (2.296, 5.543, 24.0), (1.756, 8.827, 0.0), (1.756, 8.827, 8.0), (1.171, 5.885, 8.0), (1.171, 5.885, 12.0), (1.756, 8.827, 4.0), (1.756, 8.827, 9.0), (1.171, 5.885, 16.0), (1.171, 5.885, 20.0), (1.171, 5.885, 24.0), (0.0, 9.0, 0.0), (0.0, 9.0, 8.0), (0.0, 6.0, 8.0), (0.0, 6.0, 12.0), (0.0, 9.0, 4.0), (0.0, 9.0, 9.0), (0.0, 6.0, 16.0), (0.0, 6.0, 20.0), (0.0, 6.0, 24.0), (5.885, 1.171, 28.0), (5.543, 2.296, 28.0), (4.989, 3.333, 28.0), (4.243, 4.243, 28.0), (3.333, 4.989, 28.0), (2.296, 5.543, 28.0), (1.171, 5.885, 28.0), (0.0, 6.0, 28.0), (5.885, 1.171, 32.0), (5.543, 2.296, 32.0), (4.989, 3.333, 32.0), (4.243, 4.243, 32.0), (3.333, 4.989, 32.0), (2.296, 5.543, 32.0), (1.171, 5.885, 32.0), (0.0, 6.0, 32.0), (8.739, 1.738, 8.0), (5.826, 1.159, 8.0), (8.232, 3.41, 8.0), (5.488, 2.273, 8.0), (7.408, 4.95, 8.0), (4.939, 3.3, 8.0), (6.3, 6.3, 8.0), (4.2, 4.2, 8.0), (4.95, 7.408, 8.0), (3.3, 4.939, 8.0), (3.41, 8.232, 8.0), (2.273, 5.488, 8.0), (1.738, 8.739, 8.0), (1.159, 5.826, 8.0), (0.0, 8.91, 8.0), (0.0, 5.94, 8.0), (6.473, 1.288, 33.0), (6.098, 2.526, 33.0), (5.488, 3.667, 33.0), (4.667, 4.667, 33.0), (3.667, 5.488, 33.0), (2.526, 6.098, 33.0), (1.288, 6.473, 33.0), (0.0, 6.6, 33.0), (6.473, 1.288, 34.0), (6.098, 2.526, 34.0), (5.488, 3.667, 34.0), (4.667, 4.667, 34.0), (3.667, 5.488, 34.0), (2.526, 6.098, 34.0), (1.288, 6.473, 34.0), (0.0, 6.6, 34.0), (8.827, 1.756, -3.0), (8.315, 3.444, -3.0), (7.483, 5.0, -3.0), (6.364, 6.364, -3.0), (5.0, 7.483, -3.0), (3.444, 8.315, -3.0), (1.756, 8.827, -3.0), (0.0, 9.0, -3.0), (8.827, 1.756, -6.0), (8.315, 3.444, -6.0), (7.483, 5.0, -6.0), (6.364, 6.364, -6.0), (5.0, 7.483, -6.0), (3.444, 8.315, -6.0), (1.756, 8.827, -6.0), (0.0, 9.0, -6.0), (6.402, 1.273, 33.0), (6.03, 2.498, 33.0), (5.427, 3.626, 33.0), (4.615, 4.615, 33.0), (3.626, 5.427, 33.0), (2.498, 6.03, 33.0), (1.273, 6.402, 33.0), (0.0, 6.527, 33.0), (4.323, 0.8599, 33.0), (4.072, 1.687, 33.0), (3.665, 2.449, 33.0), (3.117, 3.117, 33.0), (2.449, 3.665, 33.0), (1.687, 4.072, 33.0), (0.8599, 4.323, 33.0), (0.0, 4.408, 33.0), (1.939, 0.3856, 33.0), (1.826, 0.7565, 33.0), (1.644, 1.098, 33.0), (1.398, 1.398, 33.0), (1.098, 1.644, 33.0), (0.7565, 1.826, 33.0), (0.3856, 1.939, 33.0), (0.0, 1.977, 33.0), (-8.827, 1.756, 0.0), (-8.827, 1.756, 8.0), (-5.885, 1.171, 8.0), (-5.885, 1.171, 12.0), (-8.827, 1.756, 4.0), (-8.827, 1.756, 9.0), (-5.885, 1.171, 16.0), (-5.885, 1.171, 20.0), (-5.885, 1.171, 24.0), (-8.315, 3.444, 0.0), (-8.315, 3.444, 8.0), (-5.543, 2.296, 8.0), (-5.543, 2.296, 12.0), (-8.315, 3.444, 4.0), (-8.315, 3.444, 9.0), (-5.543, 2.296, 16.0), (-5.543, 2.296, 20.0), (-5.543, 2.296, 24.0), (-7.483, 5.0, 0.0), (-7.483, 5.0, 8.0), (-4.989, 3.333, 8.0), (-4.989, 3.333, 12.0), (-7.483, 5.0, 4.0), (-7.483, 5.0, 9.0), (-4.989, 3.333, 16.0), (-4.989, 3.333, 20.0), (-4.989, 3.333, 24.0), (-6.364, 6.364, 0.0), (-6.364, 6.364, 8.0), (-4.243, 4.243, 8.0), (-4.243, 4.243, 12.0), (-6.364, 6.364, 4.0), (-6.364, 6.364, 9.0), (-4.243, 4.243, 16.0), (-4.243, 4.243, 20.0), (-4.243, 4.243, 24.0), (-5.0, 7.483, 0.0), (-5.0, 7.483, 8.0), (-3.333, 4.989, 8.0), (-3.333, 4.989, 12.0), (-5.0, 7.483, 4.0), (-5.0, 7.483, 9.0), (-3.333, 4.989, 16.0), (-3.333, 4.989, 20.0), (-3.333, 4.989, 24.0), (-3.444, 8.315, 0.0), (-3.444, 8.315, 8.0), (-2.296, 5.543, 8.0), (-2.296, 5.543, 12.0), (-3.444, 8.315, 4.0), (-3.444, 8.315, 9.0), (-2.296, 5.543, 16.0), (-2.296, 5.543, 20.0), (-2.296, 5.543, 24.0), (-1.756, 8.827, 0.0), (-1.756, 8.827, 8.0), (-1.171, 5.885, 8.0), (-1.171, 5.885, 12.0), (-1.756, 8.827, 4.0), (-1.756, 8.827, 9.0), (-1.171, 5.885, 16.0), (-1.171, 5.885, 20.0), (-1.171, 5.885, 24.0), (-5.885, 1.171, 28.0), (-5.543, 2.296, 28.0), (-4.989, 3.333, 28.0), (-4.243, 4.243, 28.0), (-3.333, 4.989, 28.0), (-2.296, 5.543, 28.0), (-1.171, 5.885, 28.0), (-5.885, 1.171, 32.0), (-5.543, 2.296, 32.0), (-4.989, 3.333, 32.0), (-4.243, 4.243, 32.0), (-3.333, 4.989, 32.0), (-2.296, 5.543, 32.0), (-1.171, 5.885, 32.0), (-8.739, 1.738, 8.0), (-5.826, 1.159, 8.0), (-8.232, 3.41, 8.0), (-5.488, 2.273, 8.0), (-7.408, 4.95, 8.0), (-4.939, 3.3, 8.0), (-6.3, 6.3, 8.0), (-4.2, 4.2, 8.0), (-4.95, 7.408, 8.0), (-3.3, 4.939, 8.0), (-3.41, 8.232, 8.0), (-2.273, 5.488, 8.0), (-1.738, 8.739, 8.0), (-1.159, 5.826, 8.0), (-6.473, 1.288, 33.0), (-6.098, 2.526, 33.0), (-5.488, 3.667, 33.0), (-4.667, 4.667, 33.0), (-3.667, 5.488, 33.0), (-2.526, 6.098, 33.0), (-1.288, 6.473, 33.0), (-6.473, 1.288, 34.0), (-6.098, 2.526, 34.0), (-5.488, 3.667, 34.0), (-4.667, 4.667, 34.0), (-3.667, 5.488, 34.0), (-2.526, 6.098, 34.0), (-1.288, 6.473, 34.0), (-8.827, 1.756, -3.0), (-8.315, 3.444, -3.0), (-7.483, 5.0, -3.0), (-6.364, 6.364, -3.0), (-5.0, 7.483, -3.0), (-3.444, 8.315, -3.0), (-1.756, 8.827, -3.0), (-8.827, 1.756, -6.0), (-8.315, 3.444, -6.0), (-7.483, 5.0, -6.0), (-6.364, 6.364, -6.0), (-5.0, 7.483, -6.0), (-3.444, 8.315, -6.0), (-1.756, 8.827, -6.0), (-6.402, 1.273, 33.0), (-6.03, 2.498, 33.0), (-5.427, 3.626, 33.0), (-4.615, 4.615, 33.0), (-3.626, 5.427, 33.0), (-2.498, 6.03, 33.0), (-1.273, 6.402, 33.0), (-4.323, 0.8599, 33.0), (-4.072, 1.687, 33.0), (-3.665, 2.449, 33.0), (-3.117, 3.117, 33.0), (-2.449, 3.665, 33.0), (-1.67, 4.031, 33.0), (-0.8599, 4.323, 33.0), (-1.939, 0.3856, 33.0), (-1.826, 0.7565, 33.0), (-1.644, 1.098, 33.0), (-1.398, 1.398, 33.0), (-1.098, 1.644, 33.0), (-0.7489, 1.808, 33.0), (-0.3856, 1.939, 33.0), (9.0, 0.0, 9.5), (8.827, -1.756, 9.5), (8.315, -3.444, 9.5), (7.483, -5.0, 9.5), (6.364, -6.364, 9.5), (5.0, -7.483, 9.5), (3.444, -8.315, 9.5), (1.756, -8.827, 9.5), (0.0, -9.0, 9.5), (-9.0, 0.0, 9.5), (-8.827, -1.756, 9.5), (-8.315, -3.444, 9.5), (-7.483, -5.0, 9.5), (-6.364, -6.364, 9.5), (-5.0, -7.483, 9.5), (-3.444, -8.315, 9.5), (-1.756, -8.827, 9.5), (8.827, 1.756, 9.5), (8.315, 3.444, 9.5), (7.483, 5.0, 9.5), (6.364, 6.364, 9.5), (5.0, 7.483, 9.5), (3.444, 8.315, 9.5), (1.756, 8.827, 9.5), (0.0, 9.0, 9.5), (-8.827, 1.756, 9.5), (-8.315, 3.444, 9.5), (-7.483, 5.0, 9.5), (-6.364, 6.364, 9.5), (-5.0, 7.483, 9.5), (-3.444, 8.315, 9.5), (-1.756, 8.827, 9.5), (6.6, 0.0, 34.5), (6.473, -1.288, 34.5), (6.098, -2.526, 34.5), (5.488, -3.667, 34.5), (4.667, -4.667, 34.5), (3.667, -5.488, 34.5), (2.526, -6.098, 34.5), (1.288, -6.473, 34.5), (0.0, -6.6, 34.5), (-6.6, 0.0, 34.5), (-6.473, -1.288, 34.5), (-6.098, -2.526, 34.5), (-5.488, -3.667, 34.5), (-4.667, -4.667, 34.5), (-3.667, -5.488, 34.5), (-2.526, -6.098, 34.5), (-1.288, -6.473, 34.5), (6.473, 1.288, 34.5), (6.098, 2.526, 34.5), (5.488, 3.667, 34.5), (4.667, 4.667, 34.5), (3.667, 5.488, 34.5), (2.526, 6.098, 34.5), (1.288, 6.473, 34.5), (0.0, 6.6, 34.5), (-6.473, 1.288, 34.5), (-6.098, 2.526, 34.5), (-5.488, 3.667, 34.5), (-4.667, 4.667, 34.5), (-3.667, 5.488, 34.5), (-2.526, 6.098, 34.5), (-1.288, 6.473, 34.5), (7.425, 0.0, 8.0), (7.282, -1.449, 8.0), (6.86, -2.841, 8.0), (6.174, -4.125, 8.0), (5.25, -5.25, 8.0), (4.125, -6.174, 8.0), (2.841, -6.86, 8.0), (1.449, -7.282, 8.0), (0.0, -7.425, 8.0), (-7.425, 0.0, 8.0), (-7.282, -1.449, 8.0), (-6.86, -2.841, 8.0), (-6.174, -4.125, 8.0), (-5.25, -5.25, 8.0), (-4.125, -6.174, 8.0), (-2.841, -6.86, 8.0), (-1.449, -7.282, 8.0), (7.282, 1.449, 8.0), (6.86, 2.841, 8.0), (6.174, 4.125, 8.0), (5.25, 5.25, 8.0), (4.125, 6.174, 8.0), (2.841, 6.86, 8.0), (1.449, 7.282, 8.0), (0.0, 7.425, 8.0), (-7.282, 1.449, 8.0), (-6.86, 2.841, 8.0), (-6.174, 4.125, 8.0), (-5.25, 5.25, 8.0), (-4.125, 6.174, 8.0), (-2.841, 6.86, 8.0), (-1.449, 7.282, 8.0)], [], [(1, 5, 14, 10), (3, 6, 15, 12), (2, 3, 12, 11), (6, 7, 16, 15), (0, 4, 13, 9), (4, 1, 10, 13), (7, 8, 17, 16), (11, 12, 21, 20), (15, 16, 25, 24), (9, 13, 22, 18), (13, 10, 19, 22), (16, 17, 26, 25), (10, 14, 23, 19), (12, 15, 24, 21), (22, 19, 28, 31), (25, 26, 35, 34), (19, 23, 32, 28), (21, 24, 33, 30), (20, 21, 30, 29), (24, 25, 34, 33), (18, 22, 31, 27), (30, 33, 42, 39), (29, 30, 39, 38), (33, 34, 43, 42), (27, 31, 40, 36), (31, 28, 37, 40), (34, 35, 44, 43), (28, 32, 41, 37), (42, 43, 52, 51), (36, 40, 49, 45), (40, 37, 46, 49), (43, 44, 53, 52), (37, 41, 50, 46), (39, 42, 51, 48), (38, 39, 48, 47), (46, 50, 59, 55), (48, 51, 60, 57), (47, 48, 57, 56), (51, 52, 61, 60), (45, 49, 58, 54), (49, 46, 55, 58), (52, 53, 62, 61), (56, 57, 66, 65), (60, 61, 70, 69), (54, 58, 67, 63), (58, 55, 64, 67), (61, 62, 71, 70), (55, 59, 68, 64), (57, 60, 69, 66), (67, 64, 73, 76), (70, 71, 80, 79), (64, 68, 77, 73), (66, 69, 78, 75), (65, 66, 75, 74), (69, 70, 79, 78), (63, 67, 76, 72), (62, 53, 86, 87), (44, 35, 84, 85), (53, 44, 85, 86), (26, 17, 82, 83), (35, 26, 83, 84), (17, 8, 81, 82), (80, 71, 88, 89), (71, 62, 87, 88), (82, 81, 90, 91), (89, 88, 97, 98), (87, 86, 95, 96), (85, 84, 93, 94), (83, 82, 91, 92), (88, 87, 96, 97), (86, 85, 94, 95), (84, 83, 92, 93), (705, 100, 102, 706), (706, 102, 104, 707), (707, 104, 106, 708), (708, 106, 108, 709), (709, 108, 110, 710), (710, 110, 112, 711), (711, 112, 114, 712), (712, 114, 116, 713), (94, 93, 120, 121), (92, 91, 118, 119), (97, 96, 123, 124), (95, 94, 121, 122), (93, 92, 119, 120), (91, 90, 117, 118), (98, 97, 124, 125), (96, 95, 122, 123), (123, 122, 131, 132), (121, 120, 129, 130), (119, 118, 127, 128), (124, 123, 132, 133), (122, 121, 130, 131), (120, 119, 128, 129), (118, 117, 126, 127), (125, 124, 133, 134), (9, 18, 137, 136), (18, 27, 138, 137), (27, 36, 139, 138), (0, 9, 136, 135), (36, 45, 140, 139), (63, 72, 143, 142), (54, 63, 142, 141), (45, 54, 141, 140), (137, 138, 147, 146), (135, 136, 145, 144), (142, 143, 152, 151), (140, 141, 150, 149), (138, 139, 148, 147), (136, 137, 146, 145), (141, 142, 151, 150), (139, 140, 149, 148), (157, 158, 167, 166), (155, 156, 165, 164), (153, 154, 163, 162), (160, 161, 170, 169), (158, 159, 168, 167), (156, 157, 166, 165), (154, 155, 164, 163), (159, 160, 169, 168), (168, 169, 178, 177), (166, 167, 176, 175), (164, 165, 174, 173), (162, 163, 172, 171), (169, 170, 179, 178), (167, 168, 177, 176), (165, 166, 175, 174), (163, 164, 173, 172), (173, 174, 180), (171, 172, 180), (178, 179, 180), (176, 177, 180), (174, 175, 180), (172, 173, 180), (177, 178, 180), (175, 176, 180), (182, 191, 195, 186), (184, 193, 196, 187), (183, 192, 193, 184), (187, 196, 197, 188), (181, 190, 194, 185), (185, 194, 191, 182), (188, 197, 198, 189), (192, 201, 202, 193), (196, 205, 206, 197), (190, 199, 203, 194), (194, 203, 200, 191), (197, 206, 207, 198), (191, 200, 204, 195), (193, 202, 205, 196), (203, 212, 209, 200), (206, 215, 216, 207), (200, 209, 213, 204), (202, 211, 214, 205), (201, 210, 211, 202), (205, 214, 215, 206), (199, 208, 212, 203), (211, 220, 223, 214), (210, 219, 220, 211), (214, 223, 224, 215), (208, 217, 221, 212), (212, 221, 218, 209), (215, 224, 225, 216), (209, 218, 222, 213), (223, 232, 233, 224), (217, 226, 230, 221), (221, 230, 227, 218), (224, 233, 234, 225), (218, 227, 231, 222), (220, 229, 232, 223), (219, 228, 229, 220), (227, 236, 240, 231), (229, 238, 241, 232), (228, 237, 238, 229), (232, 241, 242, 233), (226, 235, 239, 230), (230, 239, 236, 227), (233, 242, 243, 234), (237, 246, 247, 238), (241, 250, 251, 242), (235, 244, 248, 239), (239, 248, 245, 236), (242, 251, 252, 243), (236, 245, 249, 240), (238, 247, 250, 241), (248, 76, 73, 245), (251, 79, 80, 252), (245, 73, 77, 249), (247, 75, 78, 250), (246, 74, 75, 247), (250, 78, 79, 251), (244, 72, 76, 248), (243, 259, 258, 234), (225, 257, 256, 216), (234, 258, 257, 225), (207, 255, 254, 198), (216, 256, 255, 207), (198, 254, 253, 189), (80, 89, 260, 252), (252, 260, 259, 243), (254, 262, 261, 253), (89, 98, 268, 260), (259, 267, 266, 258), (257, 265, 264, 256), (255, 263, 262, 254), (260, 268, 267, 259), (258, 266, 265, 257), (256, 264, 263, 255), (714, 715, 272, 270), (715, 716, 274, 272), (716, 717, 276, 274), (717, 718, 278, 276), (718, 719, 280, 278), (719, 720, 282, 280), (720, 721, 284, 282), (721, 713, 116, 284), (265, 289, 288, 264), (263, 287, 286, 262), (268, 292, 291, 267), (266, 290, 289, 265), (264, 288, 287, 263), (262, 286, 285, 261), (98, 125, 292, 268), (267, 291, 290, 266), (291, 299, 298, 290), (289, 297, 296, 288), (287, 295, 294, 286), (292, 300, 299, 291), (290, 298, 297, 289), (288, 296, 295, 287), (286, 294, 293, 285), (125, 134, 300, 292), (190, 302, 303, 199), (199, 303, 304, 208), (208, 304, 305, 217), (181, 301, 302, 190), (217, 305, 306, 226), (244, 308, 143, 72), (235, 307, 308, 244), (226, 306, 307, 235), (303, 311, 312, 304), (301, 309, 310, 302), (308, 316, 152, 143), (306, 314, 315, 307), (304, 312, 313, 305), (302, 310, 311, 303), (307, 315, 316, 308), (305, 313, 314, 306), (321, 329, 330, 322), (319, 327, 328, 320), (317, 325, 326, 318), (324, 332, 170, 161), (322, 330, 331, 323), (320, 328, 329, 321), (318, 326, 327, 319), (323, 331, 332, 324), (331, 339, 340, 332), (329, 337, 338, 330), (327, 335, 336, 328), (325, 333, 334, 326), (332, 340, 179, 170), (330, 338, 339, 331), (328, 336, 337, 329), (326, 334, 335, 327), (335, 180, 336), (333, 180, 334), (340, 180, 179), (338, 180, 339), (336, 180, 337), (334, 180, 335), (339, 180, 340), (337, 180, 338), (1, 342, 346, 5), (3, 344, 347, 6), (2, 343, 344, 3), (6, 347, 348, 7), (0, 341, 345, 4), (4, 345, 342, 1), (7, 348, 349, 8), (343, 352, 353, 344), (347, 356, 357, 348), (341, 350, 354, 345), (345, 354, 351, 342), (348, 357, 358, 349), (342, 351, 355, 346), (344, 353, 356, 347), (354, 363, 360, 351), (357, 366, 367, 358), (351, 360, 364, 355), (353, 362, 365, 356), (352, 361, 362, 353), (356, 365, 366, 357), (350, 359, 363, 354), (362, 371, 374, 365), (361, 370, 371, 362), (365, 374, 375, 366), (359, 368, 372, 363), (363, 372, 369, 360), (366, 375, 376, 367), (360, 369, 373, 364), (374, 383, 384, 375), (368, 377, 381, 372), (372, 381, 378, 369), (375, 384, 385, 376), (369, 378, 382, 373), (371, 380, 383, 374), (370, 379, 380, 371), (378, 387, 391, 382), (380, 389, 392, 383), (379, 388, 389, 380), (383, 392, 393, 384), (377, 386, 390, 381), (381, 390, 387, 378), (384, 393, 394, 385), (388, 397, 398, 389), (392, 401, 402, 393), (386, 395, 399, 390), (390, 399, 396, 387), (393, 402, 403, 394), (387, 396, 400, 391), (389, 398, 401, 392), (399, 408, 405, 396), (402, 411, 412, 403), (396, 405, 409, 400), (398, 407, 410, 401), (397, 406, 407, 398), (401, 410, 411, 402), (395, 404, 408, 399), (394, 418, 417, 385), (376, 416, 415, 367), (385, 417, 416, 376), (358, 414, 413, 349), (367, 415, 414, 358), (349, 413, 81, 8), (412, 420, 419, 403), (403, 419, 418, 394), (413, 421, 90, 81), (420, 428, 427, 419), (418, 426, 425, 417), (416, 424, 423, 415), (414, 422, 421, 413), (419, 427, 426, 418), (417, 425, 424, 416), (415, 423, 422, 414), (705, 722, 430, 100), (722, 723, 432, 430), (723, 724, 434, 432), (724, 725, 436, 434), (725, 726, 438, 436), (726, 727, 440, 438), (727, 728, 442, 440), (728, 729, 444, 442), (424, 448, 447, 423), (422, 446, 445, 421), (427, 451, 450, 426), (425, 449, 448, 424), (423, 447, 446, 422), (421, 445, 117, 90), (428, 452, 451, 427), (426, 450, 449, 425), (450, 458, 457, 449), (448, 456, 455, 447), (446, 454, 453, 445), (451, 459, 458, 450), (449, 457, 456, 448), (447, 455, 454, 446), (445, 453, 126, 117), (452, 460, 459, 451), (341, 461, 462, 350), (350, 462, 463, 359), (359, 463, 464, 368), (0, 135, 461, 341), (368, 464, 465, 377), (395, 467, 468, 404), (386, 466, 467, 395), (377, 465, 466, 386), (462, 470, 471, 463), (135, 144, 469, 461), (467, 475, 476, 468), (465, 473, 474, 466), (463, 471, 472, 464), (461, 469, 470, 462), (466, 474, 475, 467), (464, 472, 473, 465), (480, 488, 489, 481), (478, 486, 487, 479), (153, 162, 485, 477), (483, 491, 492, 484), (481, 489, 490, 482), (479, 487, 488, 480), (477, 485, 486, 478), (482, 490, 491, 483), (490, 498, 499, 491), (488, 496, 497, 489), (486, 494, 495, 487), (162, 171, 493, 485), (491, 499, 500, 492), (489, 497, 498, 490), (487, 495, 496, 488), (485, 493, 494, 486), (494, 180, 495), (171, 180, 493), (499, 180, 500), (497, 180, 498), (495, 180, 496), (493, 180, 494), (498, 180, 499), (496, 180, 497), (182, 186, 506, 502), (184, 187, 507, 504), (183, 184, 504, 503), (187, 188, 508, 507), (181, 185, 505, 501), (185, 182, 502, 505), (188, 189, 509, 508), (503, 504, 513, 512), (507, 508, 517, 516), (501, 505, 514, 510), (505, 502, 511, 514), (508, 509, 518, 517), (502, 506, 515, 511), (504, 507, 516, 513), (514, 511, 520, 523), (517, 518, 527, 526), (511, 515, 524, 520), (513, 516, 525, 522), (512, 513, 522, 521), (516, 517, 526, 525), (510, 514, 523, 519), (522, 525, 534, 531), (521, 522, 531, 530), (525, 526, 535, 534), (519, 523, 532, 528), (523, 520, 529, 532), (526, 527, 536, 535), (520, 524, 533, 529), (534, 535, 544, 543), (528, 532, 541, 537), (532, 529, 538, 541), (535, 536, 545, 544), (529, 533, 542, 538), (531, 534, 543, 540), (530, 531, 540, 539), (538, 542, 551, 547), (540, 543, 552, 549), (539, 540, 549, 548), (543, 544, 553, 552), (537, 541, 550, 546), (541, 538, 547, 550), (544, 545, 554, 553), (548, 549, 558, 557), (552, 553, 562, 561), (546, 550, 559, 555), (550, 547, 556, 559), (553, 554, 563, 562), (547, 551, 560, 556), (549, 552, 561, 558), (559, 556, 405, 408), (562, 563, 412, 411), (556, 560, 409, 405), (558, 561, 410, 407), (557, 558, 407, 406), (561, 562, 411, 410), (555, 559, 408, 404), (554, 545, 568, 569), (536, 527, 566, 567), (545, 536, 567, 568), (518, 509, 564, 565), (527, 518, 565, 566), (509, 189, 253, 564), (412, 563, 570, 420), (563, 554, 569, 570), (564, 253, 261, 571), (420, 570, 577, 428), (569, 568, 575, 576), (567, 566, 573, 574), (565, 564, 571, 572), (570, 569, 576, 577), (568, 567, 574, 575), (566, 565, 572, 573), (714, 270, 579, 730), (730, 579, 581, 731), (731, 581, 583, 732), (732, 583, 585, 733), (733, 585, 587, 734), (734, 587, 589, 735), (735, 589, 591, 736), (736, 591, 444, 729), (574, 573, 594, 595), (572, 571, 592, 593), (577, 576, 597, 598), (575, 574, 595, 596), (573, 572, 593, 594), (571, 261, 285, 592), (428, 577, 598, 452), (576, 575, 596, 597), (597, 596, 603, 604), (595, 594, 601, 602), (593, 592, 599, 600), (598, 597, 604, 605), (596, 595, 602, 603), (594, 593, 600, 601), (592, 285, 293, 599), (452, 598, 605, 460), (501, 510, 607, 606), (510, 519, 608, 607), (519, 528, 609, 608), (181, 501, 606, 301), (528, 537, 610, 609), (555, 404, 468, 612), (546, 555, 612, 611), (537, 546, 611, 610), (607, 608, 615, 614), (301, 606, 613, 309), (612, 468, 476, 619), (610, 611, 618, 617), (608, 609, 616, 615), (606, 607, 614, 613), (611, 612, 619, 618), (609, 610, 617, 616), (623, 624, 631, 630), (621, 622, 629, 628), (317, 620, 627, 325), (626, 484, 492, 633), (624, 625, 632, 631), (622, 623, 630, 629), (620, 621, 628, 627), (625, 626, 633, 632), (632, 633, 640, 639), (630, 631, 638, 637), (628, 629, 636, 635), (325, 627, 634, 333), (633, 492, 500, 640), (631, 632, 639, 638), (629, 630, 637, 636), (627, 628, 635, 634), (635, 636, 180), (333, 634, 180), (640, 500, 180), (638, 639, 180), (636, 637, 180), (634, 635, 180), (639, 640, 180), (637, 638, 180), (231, 240, 656, 655), (382, 391, 663, 662), (524, 515, 667, 668), (506, 186, 650, 666), (560, 551, 671, 672), (50, 41, 645, 646), (195, 204, 652, 651), (346, 355, 659, 658), (542, 533, 669, 670), (32, 23, 643, 644), (213, 222, 654, 653), (364, 373, 661, 660), (14, 5, 641, 642), (400, 409, 665, 664), (249, 77, 649, 657), (68, 59, 647, 648), (127, 126, 673, 674), (605, 604, 703, 704), (455, 456, 693, 692), (296, 297, 686, 685), (129, 128, 675, 676), (599, 293, 682, 698), (457, 458, 695, 694), (298, 299, 688, 687), (131, 130, 677, 678), (601, 600, 699, 700), (459, 460, 697, 696), (300, 134, 681, 689), (133, 132, 679, 680), (603, 602, 701, 702), (453, 454, 691, 690), (294, 295, 684, 683), (590, 736, 729, 443), (588, 735, 736, 590), (586, 734, 735, 588), (584, 733, 734, 586), (582, 732, 733, 584), (580, 731, 732, 582), (578, 730, 731, 580), (269, 714, 730, 578), (441, 443, 729, 728), (439, 441, 728, 727), (437, 439, 727, 726), (435, 437, 726, 725), (433, 435, 725, 724), (431, 433, 724, 723), (429, 431, 723, 722), (99, 429, 722, 705), (283, 115, 713, 721), (281, 283, 721, 720), (279, 281, 720, 719), (277, 279, 719, 718), (275, 277, 718, 717), (273, 275, 717, 716), (271, 273, 716, 715), (269, 271, 715, 714), (113, 712, 713, 115), (111, 711, 712, 113), (109, 710, 711, 111), (107, 709, 710, 109), (105, 708, 709, 107), (103, 707, 708, 105), (101, 706, 707, 103), (99, 705, 706, 101)])
me_plane_001.polygons.foreach_set('use_smooth', [True] * 608)
me_plane_001.polygons.foreach_set('material_index', [0, 0, 0, 0, 0, 0, 0, 0, 0, 0, 0, 0, 0, 0, 0, 0, 0, 0, 0, 0, 0, 0, 0, 0, 0, 0, 0, 0, 0, 0, 0, 0, 0, 0, 0, 0, 0, 0, 0, 0, 0, 0, 0, 0, 0, 0, 0, 0, 0, 0, 0, 0, 0, 0, 0, 0, 0, 0, 0, 0, 0, 0, 0, 0, 0, 0, 0, 0, 0, 0, 0, 0, 1, 1, 1, 1, 1, 1, 1, 1, 0, 0, 0, 0, 0, 0, 0, 0, 0, 0, 0, 0, 0, 0, 0, 0, 0, 0, 0, 0, 0, 0, 0, 0, 0, 0, 0, 0, 0, 0, 0, 0, 1, 1, 1, 1, 1, 1, 1, 1, 1, 1, 1, 1, 1, 1, 1, 1, 1, 1, 1, 1, 1, 1, 1, 1, 0, 0, 0, 0, 0, 0, 0, 0, 0, 0, 0, 0, 0, 0, 0, 0, 0, 0, 0, 0, 0, 0, 0, 0, 0, 0, 0, 0, 0, 0, 0, 0, 0, 0, 0, 0, 0, 0, 0, 0, 0, 0, 0, 0, 0, 0, 0, 0, 0, 0, 0, 0, 0, 0, 0, 0, 0, 0, 0, 0, 0, 0, 0, 0, 0, 0, 0, 0, 0, 0, 0, 0, 1, 1, 1, 1, 1, 1, 1, 1, 0, 0, 0, 0, 0, 0, 0, 0, 0, 0, 0, 0, 0, 0, 0, 0, 0, 0, 0, 0, 0, 0, 0, 0, 0, 0, 0, 0, 0, 0, 0, 0, 1, 1, 1, 1, 1, 1, 1, 1, 1, 1, 1, 1, 1, 1, 1, 1, 1, 1, 1, 1, 1, 1, 1, 1, 0, 0, 0, 0, 0, 0, 0, 0, 0, 0, 0, 0, 0, 0, 0, 0, 0, 0, 0, 0, 0, 0, 0, 0, 0, 0, 0, 0, 0, 0, 0, 0, 0, 0, 0, 0, 0, 0, 0, 0, 0, 0, 0, 0, 0, 0, 0, 0, 0, 0, 0, 0, 0, 0, 0, 0, 0, 0, 0, 0, 0, 0, 0, 0, 0, 0, 0, 0, 0, 0, 0, 0, 1, 1, 1, 1, 1, 1, 1, 1, 0, 0, 0, 0, 0, 0, 0, 0, 0, 0, 0, 0, 0, 0, 0, 0, 0, 0, 0, 0, 0, 0, 0, 0, 0, 0, 0, 0, 0, 0, 0, 0, 1, 1, 1, 1, 1, 1, 1, 1, 1, 1, 1, 1, 1, 1, 1, 1, 1, 1, 1, 1, 1, 1, 1, 1, 0, 0, 0, 0, 0, 0, 0, 0, 0, 0, 0, 0, 0, 0, 0, 0, 0, 0, 0, 0, 0, 0, 0, 0, 0, 0, 0, 0, 0, 0, 0, 0, 0, 0, 0, 0, 0, 0, 0, 0, 0, 0, 0, 0, 0, 0, 0, 0, 0, 0, 0, 0, 0, 0, 0, 0, 0, 0, 0, 0, 0, 0, 0, 0, 0, 0, 0, 0, 0, 0, 0, 0, 1, 1, 1, 1, 1, 1, 1, 1, 0, 0, 0, 0, 0, 0, 0, 0, 0, 0, 0, 0, 0, 0, 0, 0, 0, 0, 0, 0, 0, 0, 0, 0, 0, 0, 0, 0, 0, 0, 0, 0, 1, 1, 1, 1, 1, 1, 1, 1, 1, 1, 1, 1, 1, 1, 1, 1, 1, 1, 1, 1, 1, 1, 1, 1, 0, 0, 0, 0, 0, 0, 0, 0, 0, 0, 0, 0, 0, 0, 0, 0, 0, 0, 0, 0, 0, 0, 0, 0, 0, 0, 0, 0, 0, 0, 0, 0, 1, 1, 1, 1, 1, 1, 1, 1, 1, 1, 1, 1, 1, 1, 1, 1, 1, 1, 1, 1, 1, 1, 1, 1, 1, 1, 1, 1, 1, 1, 1, 1])
_uv = me_plane_001.uv_layers.new(name='UVMap')
_uv.uv.foreach_set('vector', [0.875, 1.984, 0.875, 2.232, 0.4375, 2.232, 0.4375, 1.984, 0.6251, 1.055, 0.6251, 2.11, 0.3111, 2.11, 0.3111, 1.055, 0.6251, 8.983e-06, 0.6251, 1.055, 0.3111, 1.055, 0.3111, 8.983e-06, 0.6251, 2.11, 0.6251, 3.164, 0.3111, 3.164, 0.3111, 2.11, 0.875, 5.456e-06, 0.875, 0.9919, 0.4375, 0.9919, 0.4375, 5.456e-06, 0.875, 0.9919, 0.875, 1.984, 0.4375, 1.984, 0.4375, 0.9919, 0.6251, 3.164, 0.6251, 4.219, 0.3111, 4.219, 0.3111, 3.164, 0.3111, 8.983e-06, 0.3111, 1.055, 6.982e-05, 1.055, 6.982e-05, 8.983e-06, 0.3111, 2.11, 0.3111, 3.164, 7.156e-05, 3.164, 7.069e-05, 2.11, 0.4375, 5.456e-06, 0.4375, 0.9919, 9.103e-06, 0.9919, 9.103e-06, 5.456e-06, 0.4375, 0.9919, 0.4375, 1.984, 1.055e-05, 1.984, 9.103e-06, 0.9919, 0.3111, 3.164, 0.3111, 4.219, 7.156e-05, 4.219, 7.156e-05, 3.164, 0.4375, 1.984, 0.4375, 2.232, 1.055e-05, 2.232, 1.055e-05, 1.984, 0.3111, 1.055, 0.3111, 2.11, 7.069e-05, 2.11, 6.982e-05, 1.055, 14.0, 0.9919, 14.0, 1.984, 13.56, 1.984, 13.56, 0.9919, 10.0, 3.164, 10.0, 4.219, 9.686, 4.219, 9.686, 3.164, 14.0, 1.984, 14.0, 2.232, 13.56, 2.232, 13.56, 1.984, 10.0, 1.055, 10.0, 2.11, 9.686, 2.11, 9.686, 1.055, 10.0, 7.24e-06, 10.0, 1.055, 9.686, 1.055, 9.686, 7.24e-06, 10.0, 2.11, 10.0, 3.164, 9.686, 3.164, 9.686, 2.11, 14.0, 1.296e-06, 14.0, 0.9919, 13.56, 0.9919, 13.56, 1.296e-06, 9.686, 1.055, 9.686, 2.11, 9.375, 2.11, 9.375, 1.055, 9.686, 7.24e-06, 9.686, 1.055, 9.375, 1.055, 9.375, 7.24e-06, 9.686, 2.11, 9.686, 3.164, 9.375, 3.164, 9.375, 2.11, 13.56, 1.296e-06, 13.56, 0.9919, 13.12, 0.9919, 13.12, 2.02e-06, 13.56, 0.9919, 13.56, 1.984, 13.12, 1.984, 13.12, 0.9919, 9.686, 3.164, 9.686, 4.219, 9.375, 4.219, 9.375, 3.164, 13.56, 1.984, 13.56, 2.232, 13.12, 2.232, 13.12, 1.984, 9.375, 2.11, 9.375, 3.164, 9.061, 3.164, 9.061, 2.11, 13.12, 2.02e-06, 13.12, 0.9919, 12.69, 0.9919, 12.69, 2.02e-06, 13.12, 0.9919, 13.12, 1.984, 12.69, 1.984, 12.69, 0.9919, 9.375, 3.164, 9.375, 4.219, 9.061, 4.219, 9.061, 3.164, 13.12, 1.984, 13.12, 2.232, 12.69, 2.232, 12.69, 1.984, 9.375, 1.055, 9.375, 2.11, 9.061, 2.11, 9.061, 1.055, 9.375, 7.24e-06, 9.375, 1.055, 9.061, 1.055, 9.061, 7.24e-06, 12.69, 1.984, 12.69, 2.232, 12.25, 2.232, 12.25, 1.984, 9.061, 1.055, 9.061, 2.11, 8.75, 2.11, 8.75, 1.055, 9.061, 7.24e-06, 9.061, 1.055, 8.75, 1.055, 8.75, 7.24e-06, 9.061, 2.11, 9.061, 3.164, 8.75, 3.164, 8.75, 2.11, 12.69, 2.02e-06, 12.69, 0.9919, 12.25, 0.9919, 12.25, 2.02e-06, 12.69, 0.9919, 12.69, 1.984, 12.25, 1.984, 12.25, 0.9919, 9.061, 3.164, 9.061, 4.219, 8.75, 4.219, 8.75, 3.164, 8.75, 7.24e-06, 8.75, 1.055, 8.436, 1.055, 8.436, 7.24e-06, 8.75, 2.11, 8.75, 3.164, 8.436, 3.164, 8.436, 2.11, 12.25, 2.02e-06, 12.25, 0.9919, 11.81, 0.9919, 11.81, 2.562e-06, 12.25, 0.9919, 12.25, 1.984, 11.81, 1.984, 11.81, 0.9919, 8.75, 3.164, 8.75, 4.219, 8.436, 4.219, 8.436, 3.164, 12.25, 1.984, 12.25, 2.232, 11.81, 2.232, 11.81, 1.984, 8.75, 1.055, 8.75, 2.11, 8.436, 2.11, 8.436, 1.055, 11.81, 0.9919, 11.81, 1.984, 11.37, 1.984, 11.37, 0.9919, 8.436, 3.164, 8.436, 4.219, 8.125, 4.219, 8.125, 3.164, 11.81, 1.984, 11.81, 2.232, 11.37, 2.232, 11.37, 1.984, 8.436, 1.055, 8.436, 2.11, 8.125, 2.11, 8.125, 1.055, 8.436, 7.24e-06, 8.436, 1.055, 8.125, 1.055, 8.125, 7.24e-06, 8.436, 2.11, 8.436, 3.164, 8.125, 3.164, 8.125, 2.11, 11.81, 2.562e-06, 11.81, 0.9919, 11.37, 0.9919, 11.37, 2.562e-06, 8.75, 4.219, 9.061, 4.219, 9.061, 5.274, 8.75, 5.274, 9.375, 4.219, 9.686, 4.219, 9.686, 5.274, 9.375, 5.274, 9.061, 4.219, 9.375, 4.219, 9.375, 5.274, 9.061, 5.274, 7.156e-05, 4.219, 0.3111, 4.219, 0.3111, 5.274, 7.156e-05, 5.274, 9.686, 4.219, 10.0, 4.219, 10.0, 5.274, 9.686, 5.274, 0.3111, 4.219, 0.6251, 4.219, 0.6251, 5.274, 0.3111, 5.274, 8.125, 4.219, 8.436, 4.219, 8.436, 5.274, 8.125, 5.274, 8.436, 4.219, 8.75, 4.219, 8.75, 5.274, 8.436, 5.274, 0.3111, 5.274, 0.6251, 5.274, 0.6251, 6.329, 0.3111, 6.329, 8.125, 5.274, 8.436, 5.274, 8.436, 6.329, 8.125, 6.329, 8.75, 5.274, 9.061, 5.274, 9.061, 6.329, 8.75, 6.329, 9.375, 5.274, 9.686, 5.274, 9.686, 6.329, 9.375, 6.329, 7.156e-05, 5.274, 0.3111, 5.274, 0.3111, 6.329, 7.156e-05, 6.329, 8.436, 5.274, 8.75, 5.274, 8.75, 6.329, 8.436, 6.329, 9.061, 5.274, 9.375, 5.274, 9.375, 6.329, 9.061, 6.329, 9.686, 5.274, 10.0, 5.274, 10.0, 6.329, 9.686, 6.329, 7.655, 1.765, 7.124, 2.412, 6.578, 2.047, 6.973, 1.309, 6.973, 1.309, 6.578, 2.047, 5.972, 1.796, 6.215, 0.995, 6.215, 0.995, 5.972, 1.796, 5.328, 1.668, 5.41, 0.835, 5.41, 0.835, 5.328, 1.668, 4.672, 1.668, 4.59, 0.835, 4.59, 0.835, 4.672, 1.668, 4.028, 1.796, 3.785, 0.995, 3.785, 0.995, 4.028, 1.796, 3.422, 2.047, 3.027, 1.309, 3.027, 1.309, 3.422, 2.047, 2.876, 2.412, 2.345, 1.765, 2.345, 1.765, 2.876, 2.412, 2.412, 2.876, 1.765, 2.345, 9.375, 6.329, 9.686, 6.329, 9.686, 6.636, 9.375, 6.636, 7.156e-05, 6.329, 0.3111, 6.329, 0.3111, 6.636, 7.156e-05, 6.636, 8.436, 6.329, 8.75, 6.329, 8.75, 6.636, 8.436, 6.636, 9.061, 6.329, 9.375, 6.329, 9.375, 6.636, 9.061, 6.636, 9.686, 6.329, 10.0, 6.329, 10.0, 6.636, 9.686, 6.636, 0.3111, 6.329, 0.6251, 6.329, 0.6251, 6.636, 0.3111, 6.636, 8.125, 6.329, 8.436, 6.329, 8.436, 6.636, 8.125, 6.636, 8.75, 6.329, 9.061, 6.329, 9.061, 6.636, 8.75, 6.636, 8.75, 6.636, 9.061, 6.636, 9.061, 6.9, 8.75, 6.9, 9.375, 6.636, 9.686, 6.636, 9.686, 6.9, 9.375, 6.9, 7.156e-05, 6.636, 0.3111, 6.636, 0.3111, 6.9, 7.156e-05, 6.9, 8.436, 6.636, 8.75, 6.636, 8.75, 6.9, 8.436, 6.9, 9.061, 6.636, 9.375, 6.636, 9.375, 6.9, 9.061, 6.9, 9.686, 6.636, 10.0, 6.636, 10.0, 6.9, 9.686, 6.9, 0.3111, 6.636, 0.6251, 6.636, 0.6251, 6.9, 0.3111, 6.9, 8.125, 6.636, 8.436, 6.636, 8.436, 6.9, 8.125, 6.9, 0.4375, 5.456e-06, 9.103e-06, 5.456e-06, 9.103e-06, -0.7439, 0.4375, -0.7439, 14.0, 1.296e-06, 13.56, 1.296e-06, 13.56, -0.7439, 14.0, -0.7439, 13.56, 1.296e-06, 13.12, 2.02e-06, 13.12, -0.7439, 13.56, -0.7439, 0.875, 5.456e-06, 0.4375, 5.456e-06, 0.4375, -0.7439, 0.875, -0.7439, 13.12, 2.02e-06, 12.69, 2.02e-06, 12.69, -0.7439, 13.12, -0.7439, 11.81, 2.562e-06, 11.37, 2.562e-06, 11.37, -0.7439, 11.81, -0.7439, 12.25, 2.02e-06, 11.81, 2.562e-06, 11.81, -0.7439, 12.25, -0.7439, 12.69, 2.02e-06, 12.25, 2.02e-06, 12.25, -0.7439, 12.69, -0.7439, 14.0, -0.7439, 13.56, -0.7439, 13.56, -1.488, 14.0, -1.488, 0.875, -0.7439, 0.4375, -0.7439, 0.4375, -1.488, 0.875, -1.488, 11.81, -0.7439, 11.37, -0.7439, 11.37, -1.488, 11.81, -1.488, 12.69, -0.7439, 12.25, -0.7439, 12.25, -1.488, 12.69, -1.488, 13.56, -0.7439, 13.12, -0.7439, 13.12, -1.488, 13.56, -1.488, 0.4375, -0.7439, 9.103e-06, -0.7439, 9.103e-06, -1.488, 0.4375, -1.488, 12.25, -0.7439, 11.81, -0.7439, 11.81, -1.488, 12.25, -1.488, 13.12, -0.7439, 12.69, -0.7439, 12.69, -1.488, 13.12, -1.488, 4.903, 1.771, 4.999, 2.254, 4.188, 2.334, 4.123, 2.008, 4.441, 0.907, 4.715, 1.316, 3.995, 1.701, 3.811, 1.424, 3.684, 0.2854, 4.093, 0.5589, 3.576, 1.189, 3.299, 1.005, 4.903, 3.229, 4.715, 3.684, 3.995, 3.299, 4.123, 2.992, 4.999, 2.254, 4.999, 2.746, 4.188, 2.666, 4.188, 2.334, 4.715, 1.316, 4.903, 1.771, 4.123, 2.008, 3.995, 1.701, 4.093, 0.5589, 4.441, 0.907, 3.811, 1.424, 3.576, 1.189, 4.999, 2.746, 4.903, 3.229, 4.123, 2.992, 4.188, 2.666, 4.188, 2.666, 4.123, 2.992, 3.228, 2.721, 3.257, 2.575, 4.123, 2.008, 4.188, 2.334, 3.257, 2.425, 3.228, 2.279, 3.811, 1.424, 3.995, 1.701, 3.171, 2.142, 3.088, 2.018, 3.299, 1.005, 3.576, 1.189, 2.982, 1.912, 2.858, 1.829, 4.123, 2.992, 3.995, 3.299, 3.171, 2.858, 3.228, 2.721, 4.188, 2.334, 4.188, 2.666, 3.257, 2.575, 3.257, 2.425, 3.995, 1.701, 4.123, 2.008, 3.228, 2.279, 3.171, 2.142, 3.576, 1.189, 3.811, 1.424, 3.088, 2.018, 2.982, 1.912, 3.088, 2.018, 3.171, 2.142, 2.5, 2.5, 2.858, 1.829, 2.982, 1.912, 2.5, 2.5, 3.228, 2.721, 3.171, 2.858, 2.5, 2.5, 3.257, 2.425, 3.257, 2.575, 2.5, 2.5, 3.171, 2.142, 3.228, 2.279, 2.5, 2.5, 2.982, 1.912, 3.088, 2.018, 2.5, 2.5, 3.257, 2.575, 3.228, 2.721, 2.5, 2.5, 3.228, 2.279, 3.257, 2.425, 2.5, 2.5, 7.875, 1.984, 8.312, 1.984, 8.312, 2.232, 7.875, 2.232, 5.625, 1.055, 5.936, 1.055, 5.936, 2.11, 5.625, 2.11, 5.625, 8.547e-06, 5.936, 8.547e-06, 5.936, 1.055, 5.625, 1.055, 5.625, 2.11, 5.936, 2.11, 5.936, 3.164, 5.625, 3.164, 7.875, 3.285e-06, 8.312, 3.285e-06, 8.312, 0.9919, 7.875, 0.9919, 7.875, 0.9919, 8.312, 0.9919, 8.312, 1.984, 7.875, 1.984, 5.625, 3.164, 5.936, 3.164, 5.936, 4.219, 5.625, 4.219, 5.936, 8.547e-06, 6.25, 8.547e-06, 6.25, 1.055, 5.936, 1.055, 5.936, 2.11, 6.25, 2.11, 6.25, 3.164, 5.936, 3.164, 8.312, 3.285e-06, 8.75, 3.285e-06, 8.75, 0.9919, 8.312, 0.9919, 8.312, 0.9919, 8.75, 0.9919, 8.75, 1.984, 8.312, 1.984, 5.936, 3.164, 6.25, 3.164, 6.25, 4.219, 5.936, 4.219, 8.312, 1.984, 8.75, 1.984, 8.75, 2.232, 8.312, 2.232, 5.936, 1.055, 6.25, 1.055, 6.25, 2.11, 5.936, 2.11, 8.75, 0.9919, 9.187, 0.9919, 9.187, 1.984, 8.75, 1.984, 6.25, 3.164, 6.561, 3.164, 6.561, 4.219, 6.25, 4.219, 8.75, 1.984, 9.187, 1.984, 9.187, 2.232, 8.75, 2.232, 6.25, 1.055, 6.561, 1.055, 6.561, 2.11, 6.25, 2.11, 6.25, 8.547e-06, 6.561, 8.547e-06, 6.561, 1.055, 6.25, 1.055, 6.25, 2.11, 6.561, 2.11, 6.561, 3.164, 6.25, 3.164, 8.75, 3.285e-06, 9.187, 2.562e-06, 9.187, 0.9919, 8.75, 0.9919, 6.561, 1.055, 6.875, 1.055, 6.875, 2.11, 6.561, 2.11, 6.561, 8.547e-06, 6.875, 7.676e-06, 6.875, 1.055, 6.561, 1.055, 6.561, 2.11, 6.875, 2.11, 6.875, 3.164, 6.561, 3.164, 9.187, 2.562e-06, 9.625, 2.562e-06, 9.625, 0.9919, 9.187, 0.9919, 9.187, 0.9919, 9.625, 0.9919, 9.625, 1.984, 9.187, 1.984, 6.561, 3.164, 6.875, 3.164, 6.875, 4.219, 6.561, 4.219, 9.187, 1.984, 9.625, 1.984, 9.625, 2.232, 9.187, 2.232, 6.875, 2.11, 7.186, 2.11, 7.186, 3.164, 6.875, 3.164, 9.625, 2.562e-06, 10.06, 2.562e-06, 10.06, 0.9919, 9.625, 0.9919, 9.625, 0.9919, 10.06, 0.9919, 10.06, 1.984, 9.625, 1.984, 6.875, 3.164, 7.186, 3.164, 7.186, 4.219, 6.875, 4.219, 9.625, 1.984, 10.06, 1.984, 10.06, 2.232, 9.625, 2.232, 6.875, 1.055, 7.186, 1.055, 7.186, 2.11, 6.875, 2.11, 6.875, 7.676e-06, 7.186, 7.24e-06, 7.186, 1.055, 6.875, 1.055, 10.06, 1.984, 10.5, 1.984, 10.5, 2.232, 10.06, 2.232, 7.186, 1.055, 7.5, 1.055, 7.5, 2.11, 7.186, 2.11, 7.186, 7.24e-06, 7.5, 7.24e-06, 7.5, 1.055, 7.186, 1.055, 7.186, 2.11, 7.5, 2.11, 7.5, 3.164, 7.186, 3.164, 10.06, 2.562e-06, 10.5, 2.562e-06, 10.5, 0.9919, 10.06, 0.9919, 10.06, 0.9919, 10.5, 0.9919, 10.5, 1.984, 10.06, 1.984, 7.186, 3.164, 7.5, 3.164, 7.5, 4.219, 7.186, 4.219, 7.5, 7.24e-06, 7.811, 7.24e-06, 7.811, 1.055, 7.5, 1.055, 7.5, 2.11, 7.811, 2.11, 7.811, 3.164, 7.5, 3.164, 10.5, 2.562e-06, 10.94, 2.562e-06, 10.94, 0.9919, 10.5, 0.9919, 10.5, 0.9919, 10.94, 0.9919, 10.94, 1.984, 10.5, 1.984, 7.5, 3.164, 7.811, 3.164, 7.811, 4.219, 7.5, 4.219, 10.5, 1.984, 10.94, 1.984, 10.94, 2.232, 10.5, 2.232, 7.5, 1.055, 7.811, 1.055, 7.811, 2.11, 7.5, 2.11, 10.94, 0.9919, 11.37, 0.9919, 11.37, 1.984, 10.94, 1.984, 7.811, 3.164, 8.125, 3.164, 8.125, 4.219, 7.811, 4.219, 10.94, 1.984, 11.37, 1.984, 11.37, 2.232, 10.94, 2.232, 7.811, 1.055, 8.125, 1.055, 8.125, 2.11, 7.811, 2.11, 7.811, 7.24e-06, 8.125, 7.24e-06, 8.125, 1.055, 7.811, 1.055, 7.811, 2.11, 8.125, 2.11, 8.125, 3.164, 7.811, 3.164, 10.94, 2.562e-06, 11.37, 2.562e-06, 11.37, 0.9919, 10.94, 0.9919, 7.5, 4.219, 7.5, 5.274, 7.186, 5.274, 7.186, 4.219, 6.875, 4.219, 6.875, 5.274, 6.561, 5.274, 6.561, 4.219, 7.186, 4.219, 7.186, 5.274, 6.875, 5.274, 6.875, 4.219, 6.25, 4.219, 6.25, 5.274, 5.936, 5.274, 5.936, 4.219, 6.561, 4.219, 6.561, 5.274, 6.25, 5.274, 6.25, 4.219, 5.936, 4.219, 5.936, 5.274, 5.625, 5.274, 5.625, 4.219, 8.125, 4.219, 8.125, 5.274, 7.811, 5.274, 7.811, 4.219, 7.811, 4.219, 7.811, 5.274, 7.5, 5.274, 7.5, 4.219, 5.936, 5.274, 5.936, 6.329, 5.625, 6.329, 5.625, 5.274, 8.125, 5.274, 8.125, 6.329, 7.811, 6.329, 7.811, 5.274, 7.5, 5.274, 7.5, 6.329, 7.186, 6.329, 7.186, 5.274, 6.875, 5.274, 6.875, 6.329, 6.561, 6.329, 6.561, 5.274, 6.25, 5.274, 6.25, 6.329, 5.936, 6.329, 5.936, 5.274, 7.811, 5.274, 7.811, 6.329, 7.5, 6.329, 7.5, 5.274, 7.186, 5.274, 7.186, 6.329, 6.875, 6.329, 6.875, 5.274, 6.561, 5.274, 6.561, 6.329, 6.25, 6.329, 6.25, 5.274, 2.345, 8.235, 1.765, 7.655, 2.412, 7.124, 2.876, 7.588, 1.765, 7.655, 1.309, 6.973, 2.047, 6.578, 2.412, 7.124, 1.309, 6.973, 0.995, 6.215, 1.796, 5.972, 2.047, 6.578, 0.995, 6.215, 0.835, 5.41, 1.668, 5.328, 1.796, 5.972, 0.835, 5.41, 0.835, 4.59, 1.668, 4.672, 1.668, 5.328, 0.835, 4.59, 0.995, 3.785, 1.796, 4.028, 1.668, 4.672, 0.995, 3.785, 1.309, 3.027, 2.047, 3.422, 1.796, 4.028, 1.309, 3.027, 1.765, 2.345, 2.412, 2.876, 2.047, 3.422, 6.875, 6.329, 6.875, 6.636, 6.561, 6.636, 6.561, 6.329, 6.25, 6.329, 6.25, 6.636, 5.936, 6.636, 5.936, 6.329, 7.811, 6.329, 7.811, 6.636, 7.5, 6.636, 7.5, 6.329, 7.186, 6.329, 7.186, 6.636, 6.875, 6.636, 6.875, 6.329, 6.561, 6.329, 6.561, 6.636, 6.25, 6.636, 6.25, 6.329, 5.936, 6.329, 5.936, 6.636, 5.625, 6.636, 5.625, 6.329, 8.125, 6.329, 8.125, 6.636, 7.811, 6.636, 7.811, 6.329, 7.5, 6.329, 7.5, 6.636, 7.186, 6.636, 7.186, 6.329, 7.5, 6.636, 7.5, 6.9, 7.186, 6.9, 7.186, 6.636, 6.875, 6.636, 6.875, 6.9, 6.561, 6.9, 6.561, 6.636, 6.25, 6.636, 6.25, 6.9, 5.936, 6.9, 5.936, 6.636, 7.811, 6.636, 7.811, 6.9, 7.5, 6.9, 7.5, 6.636, 7.186, 6.636, 7.186, 6.9, 6.875, 6.9, 6.875, 6.636, 6.561, 6.636, 6.561, 6.9, 6.25, 6.9, 6.25, 6.636, 5.936, 6.636, 5.936, 6.9, 5.625, 6.9, 5.625, 6.636, 8.125, 6.636, 8.125, 6.9, 7.811, 6.9, 7.811, 6.636, 8.312, 3.285e-06, 8.312, -0.7439, 8.75, -0.7439, 8.75, 3.285e-06, 8.75, 3.285e-06, 8.75, -0.7439, 9.187, -0.7439, 9.187, 2.562e-06, 9.187, 2.562e-06, 9.187, -0.7439, 9.625, -0.7439, 9.625, 2.562e-06, 7.875, 3.285e-06, 7.875, -0.7439, 8.312, -0.7439, 8.312, 3.285e-06, 9.625, 2.562e-06, 9.625, -0.7439, 10.06, -0.7439, 10.06, 2.562e-06, 10.94, 2.562e-06, 10.94, -0.7439, 11.37, -0.7439, 11.37, 2.562e-06, 10.5, 2.562e-06, 10.5, -0.7439, 10.94, -0.7439, 10.94, 2.562e-06, 10.06, 2.562e-06, 10.06, -0.7439, 10.5, -0.7439, 10.5, 2.562e-06, 8.75, -0.7439, 8.75, -1.488, 9.187, -1.488, 9.187, -0.7439, 7.875, -0.7439, 7.875, -1.488, 8.312, -1.488, 8.312, -0.7439, 10.94, -0.7439, 10.94, -1.488, 11.37, -1.488, 11.37, -0.7439, 10.06, -0.7439, 10.06, -1.488, 10.5, -1.488, 10.5, -0.7439, 9.187, -0.7439, 9.187, -1.488, 9.625, -1.488, 9.625, -0.7439, 8.312, -0.7439, 8.312, -1.488, 8.75, -1.488, 8.75, -0.7439, 10.5, -0.7439, 10.5, -1.488, 10.94, -1.488, 10.94, -0.7439, 9.625, -0.7439, 9.625, -1.488, 10.06, -1.488, 10.06, -0.7439, 3.229, 4.903, 2.992, 4.123, 3.299, 3.995, 3.684, 4.715, 2.254, 4.999, 2.334, 4.188, 2.666, 4.188, 2.746, 4.999, 1.316, 4.715, 1.701, 3.995, 2.008, 4.123, 1.771, 4.903, 4.441, 4.093, 3.811, 3.576, 3.995, 3.299, 4.715, 3.684, 3.684, 4.715, 3.299, 3.995, 3.576, 3.811, 4.093, 4.441, 2.746, 4.999, 2.666, 4.188, 2.992, 4.123, 3.229, 4.903, 1.771, 4.903, 2.008, 4.123, 2.334, 4.188, 2.254, 4.999, 4.093, 4.441, 3.576, 3.811, 3.811, 3.576, 4.441, 4.093, 3.576, 3.811, 2.982, 3.088, 3.088, 2.982, 3.811, 3.576, 2.992, 4.123, 2.721, 3.228, 2.858, 3.171, 3.299, 3.995, 2.334, 4.188, 2.425, 3.257, 2.575, 3.257, 2.666, 4.188, 1.701, 3.995, 2.142, 3.171, 2.279, 3.228, 2.008, 4.123, 3.811, 3.576, 3.088, 2.982, 3.171, 2.858, 3.995, 3.299, 3.299, 3.995, 2.858, 3.171, 2.982, 3.088, 3.576, 3.811, 2.666, 4.188, 2.575, 3.257, 2.721, 3.228, 2.992, 4.123, 2.008, 4.123, 2.279, 3.228, 2.425, 3.257, 2.334, 4.188, 2.425, 3.257, 2.5, 2.5, 2.575, 3.257, 2.142, 3.171, 2.5, 2.5, 2.279, 3.228, 3.088, 2.982, 2.5, 2.5, 3.171, 2.858, 2.858, 3.171, 2.5, 2.5, 2.982, 3.088, 2.575, 3.257, 2.5, 2.5, 2.721, 3.228, 2.279, 3.228, 2.5, 2.5, 2.425, 3.257, 2.982, 3.088, 2.5, 2.5, 3.088, 2.982, 2.721, 3.228, 2.5, 2.5, 2.858, 3.171, 0.875, 1.984, 1.313, 1.984, 1.313, 2.232, 0.875, 2.232, 0.6251, 1.055, 0.9361, 1.055, 0.9361, 2.11, 0.6251, 2.11, 0.6251, 8.983e-06, 0.9389, 1.803e-10, 0.9361, 1.055, 0.6251, 1.055, 0.6251, 2.11, 0.9361, 2.11, 0.9361, 3.164, 0.6251, 3.164, 0.875, 5.456e-06, 1.313, 5.456e-06, 1.313, 0.9919, 0.875, 0.9919, 0.875, 0.9919, 1.313, 0.9919, 1.313, 1.984, 0.875, 1.984, 0.6251, 3.164, 0.9361, 3.164, 0.9361, 4.219, 0.6251, 4.219, 0.9389, 1.803e-10, 1.25, 8.983e-06, 1.25, 1.055, 0.9361, 1.055, 0.9361, 2.11, 1.25, 2.11, 1.25, 3.164, 0.9361, 3.164, 1.313, 5.456e-06, 1.75, 5.456e-06, 1.75, 0.9919, 1.313, 0.9919, 1.313, 0.9919, 1.75, 0.9919, 1.75, 1.984, 1.313, 1.984, 0.9361, 3.164, 1.25, 3.164, 1.25, 4.219, 0.9361, 4.219, 1.313, 1.984, 1.75, 1.984, 1.75, 2.232, 1.313, 2.232, 0.9361, 1.055, 1.25, 1.055, 1.25, 2.11, 0.9361, 2.11, 1.75, 0.9919, 2.188, 0.9919, 2.188, 1.984, 1.75, 1.984, 1.25, 3.164, 1.561, 3.164, 1.561, 4.219, 1.25, 4.219, 1.75, 1.984, 2.188, 1.984, 2.188, 2.232, 1.75, 2.232, 1.25, 1.055, 1.561, 1.055, 1.561, 2.11, 1.25, 2.11, 1.25, 8.983e-06, 1.561, 8.547e-06, 1.561, 1.055, 1.25, 1.055, 1.25, 2.11, 1.561, 2.11, 1.561, 3.164, 1.25, 3.164, 1.75, 5.456e-06, 2.188, 5.456e-06, 2.188, 0.9919, 1.75, 0.9919, 1.561, 1.055, 1.875, 1.055, 1.875, 2.11, 1.561, 2.11, 1.561, 8.547e-06, 1.875, 8.547e-06, 1.875, 1.055, 1.561, 1.055, 1.561, 2.11, 1.875, 2.11, 1.875, 3.164, 1.561, 3.164, 2.188, 5.456e-06, 2.625, 4.551e-06, 2.625, 0.9919, 2.188, 0.9919, 2.188, 0.9919, 2.625, 0.9919, 2.625, 1.984, 2.188, 1.984, 1.561, 3.164, 1.875, 3.164, 1.875, 4.219, 1.561, 4.219, 2.188, 1.984, 2.625, 1.984, 2.625, 2.232, 2.188, 2.232, 1.875, 2.11, 2.186, 2.11, 2.186, 3.164, 1.875, 3.164, 2.625, 4.551e-06, 3.062, 4.551e-06, 3.063, 0.9919, 2.625, 0.9919, 2.625, 0.9919, 3.063, 0.9919, 3.063, 1.984, 2.625, 1.984, 1.875, 3.164, 2.186, 3.164, 2.186, 4.219, 1.875, 4.219, 2.625, 1.984, 3.063, 1.984, 3.063, 2.232, 2.625, 2.232, 1.875, 1.055, 2.186, 1.055, 2.186, 2.11, 1.875, 2.11, 1.875, 8.547e-06, 2.186, 8.547e-06, 2.186, 1.055, 1.875, 1.055, 3.063, 1.984, 3.5, 1.984, 3.5, 2.232, 3.063, 2.232, 2.186, 1.055, 2.5, 1.055, 2.5, 2.11, 2.186, 2.11, 2.186, 8.547e-06, 2.5, 8.547e-06, 2.5, 1.055, 2.186, 1.055, 2.186, 2.11, 2.5, 2.11, 2.5, 3.164, 2.186, 3.164, 3.062, 4.551e-06, 3.5, 4.551e-06, 3.5, 0.9919, 3.063, 0.9919, 3.063, 0.9919, 3.5, 0.9919, 3.5, 1.984, 3.063, 1.984, 2.186, 3.164, 2.5, 3.164, 2.5, 4.219, 2.186, 4.219, 2.5, 8.547e-06, 2.811, 8.547e-06, 2.811, 1.055, 2.5, 1.055, 2.5, 2.11, 2.811, 2.11, 2.811, 3.164, 2.5, 3.164, 3.5, 4.551e-06, 3.937, 4.551e-06, 3.937, 0.9919, 3.5, 0.9919, 3.5, 0.9919, 3.937, 0.9919, 3.937, 1.984, 3.5, 1.984, 2.5, 3.164, 2.811, 3.164, 2.811, 4.219, 2.5, 4.219, 3.5, 1.984, 3.937, 1.984, 3.937, 2.232, 3.5, 2.232, 2.5, 1.055, 2.811, 1.055, 2.811, 2.11, 2.5, 2.11, 3.937, 0.9919, 4.375, 0.9919, 4.375, 1.984, 3.937, 1.984, 2.811, 3.164, 3.125, 3.164, 3.125, 4.219, 2.811, 4.219, 3.937, 1.984, 4.375, 1.984, 4.375, 2.232, 3.937, 2.232, 2.811, 1.055, 3.125, 1.055, 3.125, 2.11, 2.811, 2.11, 2.811, 8.547e-06, 3.125, 8.547e-06, 3.125, 1.055, 2.811, 1.055, 2.811, 2.11, 3.125, 2.11, 3.125, 3.164, 2.811, 3.164, 3.937, 4.551e-06, 4.375, 3.738e-06, 4.375, 0.9919, 3.937, 0.9919, 2.5, 4.219, 2.5, 5.274, 2.186, 5.274, 2.186, 4.219, 1.875, 4.219, 1.875, 5.274, 1.561, 5.274, 1.561, 4.219, 2.186, 4.219, 2.186, 5.274, 1.875, 5.274, 1.875, 4.219, 1.25, 4.219, 1.25, 5.274, 0.9361, 5.274, 0.9361, 4.219, 1.561, 4.219, 1.561, 5.274, 1.25, 5.274, 1.25, 4.219, 0.9361, 4.219, 0.9361, 5.274, 0.6251, 5.274, 0.6251, 4.219, 3.125, 4.219, 3.125, 5.274, 2.811, 5.274, 2.811, 4.219, 2.811, 4.219, 2.811, 5.274, 2.5, 5.274, 2.5, 4.219, 0.9361, 5.274, 0.9361, 6.329, 0.6251, 6.329, 0.6251, 5.274, 3.125, 5.274, 3.125, 6.329, 2.811, 6.329, 2.811, 5.274, 2.5, 5.274, 2.5, 6.329, 2.186, 6.329, 2.186, 5.274, 1.875, 5.274, 1.875, 6.329, 1.561, 6.329, 1.561, 5.274, 1.25, 5.274, 1.25, 6.329, 0.9361, 6.329, 0.9361, 5.274, 2.811, 5.274, 2.811, 6.329, 2.5, 6.329, 2.5, 5.274, 2.186, 5.274, 2.186, 6.329, 1.875, 6.329, 1.875, 5.274, 1.561, 5.274, 1.561, 6.329, 1.25, 6.329, 1.25, 5.274, 7.655, 1.765, 8.235, 2.345, 7.588, 2.876, 7.124, 2.412, 8.235, 2.345, 8.691, 3.027, 7.953, 3.422, 7.588, 2.876, 8.691, 3.027, 9.005, 3.785, 8.204, 4.028, 7.953, 3.422, 9.005, 3.785, 9.165, 4.59, 8.332, 4.672, 8.204, 4.028, 9.165, 4.59, 9.165, 5.41, 8.332, 5.328, 8.332, 4.672, 9.165, 5.41, 9.005, 6.215, 8.204, 5.972, 8.332, 5.328, 9.005, 6.215, 8.691, 6.973, 7.953, 6.578, 8.204, 5.972, 8.691, 6.973, 8.235, 7.655, 7.588, 7.124, 7.953, 6.578, 1.875, 6.329, 1.875, 6.636, 1.561, 6.636, 1.561, 6.329, 1.25, 6.329, 1.25, 6.636, 0.9361, 6.636, 0.9361, 6.329, 2.811, 6.329, 2.811, 6.636, 2.5, 6.636, 2.5, 6.329, 2.186, 6.329, 2.186, 6.636, 1.875, 6.636, 1.875, 6.329, 1.561, 6.329, 1.561, 6.636, 1.25, 6.636, 1.25, 6.329, 0.9361, 6.329, 0.9361, 6.636, 0.6251, 6.636, 0.6251, 6.329, 3.125, 6.329, 3.125, 6.636, 2.811, 6.636, 2.811, 6.329, 2.5, 6.329, 2.5, 6.636, 2.186, 6.636, 2.186, 6.329, 2.5, 6.636, 2.5, 6.9, 2.186, 6.9, 2.186, 6.636, 1.875, 6.636, 1.875, 6.9, 1.561, 6.9, 1.561, 6.636, 1.25, 6.636, 1.25, 6.9, 0.9361, 6.9, 0.9361, 6.636, 2.811, 6.636, 2.811, 6.9, 2.5, 6.9, 2.5, 6.636, 2.186, 6.636, 2.186, 6.9, 1.875, 6.9, 1.875, 6.636, 1.561, 6.636, 1.561, 6.9, 1.25, 6.9, 1.25, 6.636, 0.9361, 6.636, 0.9361, 6.9, 0.6251, 6.9, 0.6251, 6.636, 3.125, 6.636, 3.125, 6.9, 2.811, 6.9, 2.811, 6.636, 1.313, 5.456e-06, 1.313, -0.7439, 1.75, -0.7439, 1.75, 5.456e-06, 1.75, 5.456e-06, 1.75, -0.7439, 2.188, -0.7439, 2.188, 5.456e-06, 2.188, 5.456e-06, 2.188, -0.7439, 2.625, -0.7439, 2.625, 4.551e-06, 0.875, 5.456e-06, 0.875, -0.7439, 1.313, -0.7439, 1.313, 5.456e-06, 2.625, 4.551e-06, 2.625, -0.7439, 3.062, -0.7439, 3.062, 4.551e-06, 3.937, 4.551e-06, 3.937, -0.7439, 4.375, -0.7439, 4.375, 3.738e-06, 3.5, 4.551e-06, 3.5, -0.7439, 3.937, -0.7439, 3.937, 4.551e-06, 3.062, 4.551e-06, 3.062, -0.7439, 3.5, -0.7439, 3.5, 4.551e-06, 1.75, -0.7439, 1.75, -1.488, 2.188, -1.488, 2.188, -0.7439, 0.875, -0.7439, 0.875, -1.488, 1.313, -1.488, 1.313, -0.7439, 3.937, -0.7439, 3.937, -1.488, 4.375, -1.488, 4.375, -0.7439, 3.062, -0.7439, 3.062, -1.488, 3.5, -1.488, 3.5, -0.7439, 2.188, -0.7439, 2.188, -1.488, 2.625, -1.488, 2.625, -0.7439, 1.313, -0.7439, 1.313, -1.488, 1.75, -1.488, 1.75, -0.7439, 3.5, -0.7439, 3.5, -1.488, 3.937, -1.488, 3.937, -0.7439, 2.625, -0.7439, 2.625, -1.488, 3.062, -1.488, 3.062, -0.7439, 1.771, 0.09701, 2.008, 0.8773, 1.701, 1.005, 1.316, 0.2854, 2.746, 0.0009758, 2.666, 0.8125, 2.334, 0.8125, 2.254, 0.0009759, 3.684, 0.2854, 3.299, 1.005, 2.992, 0.8773, 3.229, 0.09701, 0.5589, 0.907, 1.189, 1.424, 1.005, 1.701, 0.2854, 1.316, 1.316, 0.2854, 1.701, 1.005, 1.424, 1.189, 0.907, 0.5589, 2.254, 0.0009759, 2.334, 0.8125, 2.008, 0.8773, 1.771, 0.09701, 3.229, 0.09701, 2.992, 0.8773, 2.666, 0.8125, 2.746, 0.0009758, 0.907, 0.5589, 1.424, 1.189, 1.189, 1.424, 0.5589, 0.907, 1.424, 1.189, 2.018, 1.912, 1.912, 2.018, 1.189, 1.424, 2.008, 0.8773, 2.279, 1.772, 2.142, 1.829, 1.701, 1.005, 2.666, 0.8125, 2.575, 1.743, 2.425, 1.743, 2.334, 0.8125, 3.299, 1.005, 2.858, 1.829, 2.721, 1.772, 2.992, 0.8773, 1.189, 1.424, 1.912, 2.018, 1.829, 2.142, 1.005, 1.701, 1.701, 1.005, 2.142, 1.829, 2.018, 1.912, 1.424, 1.189, 2.334, 0.8125, 2.425, 1.743, 2.279, 1.772, 2.008, 0.8773, 2.992, 0.8773, 2.721, 1.772, 2.575, 1.743, 2.666, 0.8125, 2.575, 1.743, 2.5, 2.5, 2.425, 1.743, 2.858, 1.829, 2.5, 2.5, 2.721, 1.772, 1.912, 2.018, 2.5, 2.5, 1.829, 2.142, 2.142, 1.829, 2.5, 2.5, 2.018, 1.912, 2.425, 1.743, 2.5, 2.5, 2.279, 1.772, 2.721, 1.772, 2.5, 2.5, 2.575, 1.743, 2.018, 1.912, 2.5, 2.5, 1.912, 2.018, 2.279, 1.772, 2.5, 2.5, 2.142, 1.829, 7.875, 1.984, 7.875, 2.232, 7.437, 2.232, 7.437, 1.984, 5.625, 1.055, 5.625, 2.11, 5.311, 2.11, 5.311, 1.055, 5.625, 8.547e-06, 5.625, 1.055, 5.311, 1.055, 5.311, 8.547e-06, 5.625, 2.11, 5.625, 3.164, 5.311, 3.164, 5.311, 2.11, 7.875, 3.285e-06, 7.875, 0.9919, 7.437, 0.9919, 7.437, 3.285e-06, 7.875, 0.9919, 7.875, 1.984, 7.437, 1.984, 7.437, 0.9919, 5.625, 3.164, 5.625, 4.219, 5.311, 4.219, 5.311, 3.164, 5.311, 8.547e-06, 5.311, 1.055, 5.0, 1.055, 5.0, 8.547e-06, 5.311, 2.11, 5.311, 3.164, 5.0, 3.164, 5.0, 2.11, 7.437, 3.285e-06, 7.437, 0.9919, 7.0, 0.9919, 7.0, 3.738e-06, 7.437, 0.9919, 7.437, 1.984, 7.0, 1.984, 7.0, 0.9919, 5.311, 3.164, 5.311, 4.219, 5.0, 4.219, 5.0, 3.164, 7.437, 1.984, 7.437, 2.232, 7.0, 2.232, 7.0, 1.984, 5.311, 1.055, 5.311, 2.11, 5.0, 2.11, 5.0, 1.055, 7.0, 0.9919, 7.0, 1.984, 6.562, 1.984, 6.562, 0.9919, 5.0, 3.164, 5.0, 4.219, 4.686, 4.219, 4.686, 3.164, 7.0, 1.984, 7.0, 2.232, 6.562, 2.232, 6.562, 1.984, 5.0, 1.055, 5.0, 2.11, 4.686, 2.11, 4.686, 1.055, 5.0, 8.547e-06, 5.0, 1.055, 4.686, 1.055, 4.686, 8.547e-06, 5.0, 2.11, 5.0, 3.164, 4.686, 3.164, 4.686, 2.11, 7.0, 3.738e-06, 7.0, 0.9919, 6.562, 0.9919, 6.562, 3.738e-06, 4.686, 1.055, 4.686, 2.11, 4.375, 2.11, 4.375, 1.055, 4.686, 8.547e-06, 4.686, 1.055, 4.375, 1.055, 4.375, 8.547e-06, 4.686, 2.11, 4.686, 3.164, 4.375, 3.164, 4.375, 2.11, 6.562, 3.738e-06, 6.562, 0.9919, 6.125, 0.9919, 6.125, 3.738e-06, 6.562, 0.9919, 6.562, 1.984, 6.125, 1.984, 6.125, 0.9919, 4.686, 3.164, 4.686, 4.219, 4.375, 4.219, 4.375, 3.164, 6.562, 1.984, 6.562, 2.232, 6.125, 2.232, 6.125, 1.984, 4.375, 2.11, 4.375, 3.164, 4.061, 3.164, 4.061, 2.11, 6.125, 3.738e-06, 6.125, 0.9919, 5.687, 0.9919, 5.687, 3.738e-06, 6.125, 0.9919, 6.125, 1.984, 5.687, 1.984, 5.687, 0.9919, 4.375, 3.164, 4.375, 4.219, 4.061, 4.219, 4.061, 3.164, 6.125, 1.984, 6.125, 2.232, 5.687, 2.232, 5.687, 1.984, 4.375, 1.055, 4.375, 2.11, 4.061, 2.11, 4.061, 1.055, 4.375, 8.547e-06, 4.375, 1.055, 4.061, 1.055, 4.061, 8.547e-06, 5.687, 1.984, 5.687, 2.232, 5.25, 2.232, 5.25, 1.984, 4.061, 1.055, 4.061, 2.11, 3.75, 2.11, 3.75, 1.055, 4.061, 8.547e-06, 4.061, 1.055, 3.75, 1.055, 3.75, 8.547e-06, 4.061, 2.11, 4.061, 3.164, 3.75, 3.164, 3.75, 2.11, 5.687, 3.738e-06, 5.687, 0.9919, 5.25, 0.9919, 5.25, 3.738e-06, 5.687, 0.9919, 5.687, 1.984, 5.25, 1.984, 5.25, 0.9919, 4.061, 3.164, 4.061, 4.219, 3.75, 4.219, 3.75, 3.164, 3.75, 8.547e-06, 3.75, 1.055, 3.436, 1.055, 3.436, 8.547e-06, 3.75, 2.11, 3.75, 3.164, 3.436, 3.164, 3.436, 2.11, 5.25, 3.738e-06, 5.25, 0.9919, 4.812, 0.9919, 4.812, 3.738e-06, 5.25, 0.9919, 5.25, 1.984, 4.812, 1.984, 4.812, 0.9919, 3.75, 3.164, 3.75, 4.219, 3.436, 4.219, 3.436, 3.164, 5.25, 1.984, 5.25, 2.232, 4.812, 2.232, 4.812, 1.984, 3.75, 1.055, 3.75, 2.11, 3.436, 2.11, 3.436, 1.055, 4.812, 0.9919, 4.812, 1.984, 4.375, 1.984, 4.375, 0.9919, 3.436, 3.164, 3.436, 4.219, 3.125, 4.219, 3.125, 3.164, 4.812, 1.984, 4.812, 2.232, 4.375, 2.232, 4.375, 1.984, 3.436, 1.055, 3.436, 2.11, 3.125, 2.11, 3.125, 1.055, 3.436, 8.547e-06, 3.436, 1.055, 3.125, 1.055, 3.125, 8.547e-06, 3.436, 2.11, 3.436, 3.164, 3.125, 3.164, 3.125, 2.11, 4.812, 3.738e-06, 4.812, 0.9919, 4.375, 0.9919, 4.375, 3.738e-06, 3.75, 4.219, 4.061, 4.219, 4.061, 5.274, 3.75, 5.274, 4.375, 4.219, 4.686, 4.219, 4.686, 5.274, 4.375, 5.274, 4.061, 4.219, 4.375, 4.219, 4.375, 5.274, 4.061, 5.274, 5.0, 4.219, 5.311, 4.219, 5.311, 5.274, 5.0, 5.274, 4.686, 4.219, 5.0, 4.219, 5.0, 5.274, 4.686, 5.274, 5.311, 4.219, 5.625, 4.219, 5.625, 5.274, 5.311, 5.274, 3.125, 4.219, 3.436, 4.219, 3.436, 5.274, 3.125, 5.274, 3.436, 4.219, 3.75, 4.219, 3.75, 5.274, 3.436, 5.274, 5.311, 5.274, 5.625, 5.274, 5.625, 6.329, 5.311, 6.329, 3.125, 5.274, 3.436, 5.274, 3.436, 6.329, 3.125, 6.329, 3.75, 5.274, 4.061, 5.274, 4.061, 6.329, 3.75, 6.329, 4.375, 5.274, 4.686, 5.274, 4.686, 6.329, 4.375, 6.329, 5.0, 5.274, 5.311, 5.274, 5.311, 6.329, 5.0, 6.329, 3.436, 5.274, 3.75, 5.274, 3.75, 6.329, 3.436, 6.329, 4.061, 5.274, 4.375, 5.274, 4.375, 6.329, 4.061, 6.329, 4.686, 5.274, 5.0, 5.274, 5.0, 6.329, 4.686, 6.329, 2.345, 8.235, 2.876, 7.588, 3.422, 7.953, 3.027, 8.691, 3.027, 8.691, 3.422, 7.953, 4.028, 8.204, 3.785, 9.005, 3.785, 9.005, 4.028, 8.204, 4.672, 8.332, 4.59, 9.165, 4.59, 9.165, 4.672, 8.332, 5.328, 8.332, 5.41, 9.165, 5.41, 9.165, 5.328, 8.332, 5.972, 8.204, 6.215, 9.005, 6.215, 9.005, 5.972, 8.204, 6.578, 7.953, 6.973, 8.691, 6.973, 8.691, 6.578, 7.953, 7.124, 7.588, 7.655, 8.235, 7.655, 8.235, 7.124, 7.588, 7.588, 7.124, 8.235, 7.655, 4.375, 6.329, 4.686, 6.329, 4.686, 6.636, 4.375, 6.636, 5.0, 6.329, 5.311, 6.329, 5.311, 6.636, 5.0, 6.636, 3.436, 6.329, 3.75, 6.329, 3.75, 6.636, 3.436, 6.636, 4.061, 6.329, 4.375, 6.329, 4.375, 6.636, 4.061, 6.636, 4.686, 6.329, 5.0, 6.329, 5.0, 6.636, 4.686, 6.636, 5.311, 6.329, 5.625, 6.329, 5.625, 6.636, 5.311, 6.636, 3.125, 6.329, 3.436, 6.329, 3.436, 6.636, 3.125, 6.636, 3.75, 6.329, 4.061, 6.329, 4.061, 6.636, 3.75, 6.636, 3.75, 6.636, 4.061, 6.636, 4.061, 6.9, 3.75, 6.9, 4.375, 6.636, 4.686, 6.636, 4.686, 6.9, 4.375, 6.9, 5.0, 6.636, 5.311, 6.636, 5.311, 6.9, 5.0, 6.9, 3.436, 6.636, 3.75, 6.636, 3.75, 6.9, 3.436, 6.9, 4.061, 6.636, 4.375, 6.636, 4.375, 6.9, 4.061, 6.9, 4.686, 6.636, 5.0, 6.636, 5.0, 6.9, 4.686, 6.9, 5.311, 6.636, 5.625, 6.636, 5.625, 6.9, 5.311, 6.9, 3.125, 6.636, 3.436, 6.636, 3.436, 6.9, 3.125, 6.9, 7.437, 3.285e-06, 7.0, 3.738e-06, 7.0, -0.7439, 7.437, -0.7439, 7.0, 3.738e-06, 6.562, 3.738e-06, 6.562, -0.7439, 7.0, -0.7439, 6.562, 3.738e-06, 6.125, 3.738e-06, 6.125, -0.7439, 6.562, -0.7439, 7.875, 3.285e-06, 7.437, 3.285e-06, 7.437, -0.7439, 7.875, -0.7439, 6.125, 3.738e-06, 5.687, 3.738e-06, 5.687, -0.7439, 6.125, -0.7439, 4.812, 3.738e-06, 4.375, 3.738e-06, 4.375, -0.7439, 4.812, -0.7439, 5.25, 3.738e-06, 4.812, 3.738e-06, 4.812, -0.7439, 5.25, -0.7439, 5.687, 3.738e-06, 5.25, 3.738e-06, 5.25, -0.7439, 5.687, -0.7439, 7.0, -0.7439, 6.562, -0.7439, 6.562, -1.488, 7.0, -1.488, 7.875, -0.7439, 7.437, -0.7439, 7.437, -1.488, 7.875, -1.488, 4.812, -0.7439, 4.375, -0.7439, 4.375, -1.488, 4.812, -1.488, 5.687, -0.7439, 5.25, -0.7439, 5.25, -1.488, 5.687, -1.488, 6.562, -0.7439, 6.125, -0.7439, 6.125, -1.488, 6.562, -1.488, 7.437, -0.7439, 7.0, -0.7439, 7.0, -1.488, 7.437, -1.488, 5.25, -0.7439, 4.812, -0.7439, 4.812, -1.488, 5.25, -1.488, 6.125, -0.7439, 5.687, -0.7439, 5.687, -1.488, 6.125, -1.488, 0.09701, 3.229, 0.0009767, 2.746, 0.8125, 2.666, 0.8773, 2.992, 0.5589, 4.093, 0.2854, 3.684, 1.005, 3.299, 1.189, 3.576, 1.316, 4.715, 0.907, 4.441, 1.424, 3.811, 1.701, 3.995, 0.09701, 1.771, 0.2854, 1.316, 1.005, 1.701, 0.8773, 2.008, 0.0009767, 2.746, 0.0009762, 2.254, 0.8293, 2.335, 0.8125, 2.666, 0.2854, 3.684, 0.09701, 3.229, 0.8773, 2.992, 1.005, 3.299, 0.907, 4.441, 0.5589, 4.093, 1.189, 3.576, 1.424, 3.811, 0.0009762, 2.254, 0.09701, 1.771, 0.8773, 2.008, 0.8293, 2.335, 0.8293, 2.335, 0.8773, 2.008, 1.772, 2.279, 1.751, 2.426, 0.8773, 2.992, 0.8125, 2.666, 1.743, 2.575, 1.772, 2.721, 1.189, 3.576, 1.005, 3.299, 1.829, 2.858, 1.912, 2.982, 1.701, 3.995, 1.424, 3.811, 2.018, 3.088, 2.142, 3.171, 0.8773, 2.008, 1.005, 1.701, 1.829, 2.142, 1.772, 2.279, 0.8125, 2.666, 0.8293, 2.335, 1.751, 2.426, 1.743, 2.575, 1.005, 3.299, 0.8773, 2.992, 1.772, 2.721, 1.829, 2.858, 1.424, 3.811, 1.189, 3.576, 1.912, 2.982, 2.018, 3.088, 1.912, 2.982, 1.829, 2.858, 2.5, 2.5, 2.142, 3.171, 2.018, 3.088, 2.5, 2.5, 1.772, 2.279, 1.829, 2.142, 2.5, 2.5, 1.743, 2.575, 1.751, 2.426, 2.5, 2.5, 1.829, 2.858, 1.772, 2.721, 2.5, 2.5, 2.018, 3.088, 1.912, 2.982, 2.5, 2.5, 1.751, 2.426, 1.772, 2.279, 2.5, 2.5, 1.772, 2.721, 1.743, 2.575, 2.5, 2.5, 10.06, 2.232, 10.5, 2.232, 10.5, 2.356, 10.06, 2.356, 3.063, 2.232, 3.5, 2.232, 3.5, 2.356, 3.063, 2.356, 6.562, 2.232, 7.0, 2.232, 7.0, 2.356, 6.562, 2.356, 7.437, 2.232, 7.875, 2.232, 7.875, 2.356, 7.437, 2.356, 4.812, 2.232, 5.25, 2.232, 5.25, 2.356, 4.812, 2.356, 12.69, 2.232, 13.12, 2.232, 13.12, 2.356, 12.69, 2.356, 8.312, 2.232, 8.75, 2.232, 8.75, 2.356, 8.312, 2.356, 1.313, 2.232, 1.75, 2.232, 1.75, 2.356, 1.313, 2.356, 5.687, 2.232, 6.125, 2.232, 6.125, 2.356, 5.687, 2.356, 13.56, 2.232, 14.0, 2.232, 14.0, 2.356, 13.56, 2.356, 9.187, 2.232, 9.625, 2.232, 9.625, 2.356, 9.187, 2.356, 2.188, 2.232, 2.625, 2.232, 2.625, 2.356, 2.188, 2.356, 0.4375, 2.232, 0.875, 2.232, 0.875, 2.356, 0.4375, 2.356, 3.937, 2.232, 4.375, 2.232, 4.375, 2.356, 3.937, 2.356, 10.94, 2.232, 11.37, 2.232, 11.37, 2.356, 10.94, 2.356, 11.81, 2.232, 12.25, 2.232, 12.25, 2.356, 11.81, 2.356, 0.3111, 6.9, 0.6251, 6.9, 0.6251, 7.032, 0.3111, 7.032, 3.436, 6.9, 3.75, 6.9, 3.75, 7.032, 3.436, 7.032, 1.561, 6.9, 1.875, 6.9, 1.875, 7.032, 1.561, 7.032, 6.561, 6.9, 6.875, 6.9, 6.875, 7.032, 6.561, 7.032, 9.686, 6.9, 10.0, 6.9, 10.0, 7.032, 9.686, 7.032, 5.311, 6.9, 5.625, 6.9, 5.625, 7.032, 5.311, 7.032, 2.186, 6.9, 2.5, 6.9, 2.5, 7.032, 2.186, 7.032, 7.186, 6.9, 7.5, 6.9, 7.5, 7.032, 7.186, 7.032, 9.061, 6.9, 9.375, 6.9, 9.375, 7.032, 9.061, 7.032, 4.686, 6.9, 5.0, 6.9, 5.0, 7.032, 4.686, 7.032, 2.811, 6.9, 3.125, 6.9, 3.125, 7.032, 2.811, 7.032, 7.811, 6.9, 8.125, 6.9, 8.125, 7.032, 7.811, 7.032, 8.436, 6.9, 8.75, 6.9, 8.75, 7.032, 8.436, 7.032, 4.061, 6.9, 4.375, 6.9, 4.375, 7.032, 4.061, 7.032, 0.9361, 6.9, 1.25, 6.9, 1.25, 7.032, 0.9361, 7.032, 5.936, 6.9, 6.25, 6.9, 6.25, 7.032, 5.936, 7.032, 8.186, 8.882, 7.655, 8.235, 8.235, 7.655, 8.882, 8.186, 7.367, 9.429, 6.973, 8.691, 7.655, 8.235, 8.186, 8.882, 6.458, 9.806, 6.215, 9.005, 6.973, 8.691, 7.367, 9.429, 5.492, 9.998, 5.41, 9.165, 6.215, 9.005, 6.458, 9.806, 4.508, 9.998, 4.59, 9.165, 5.41, 9.165, 5.492, 9.998, 3.542, 9.806, 3.785, 9.005, 4.59, 9.165, 4.508, 9.998, 2.633, 9.429, 3.027, 8.691, 3.785, 9.005, 3.542, 9.806, 1.814, 8.882, 2.345, 8.235, 3.027, 8.691, 2.633, 9.429, 9.429, 7.367, 8.882, 8.186, 8.235, 7.655, 8.691, 6.973, 9.806, 6.458, 9.429, 7.367, 8.691, 6.973, 9.005, 6.215, 9.998, 5.492, 9.806, 6.458, 9.005, 6.215, 9.165, 5.41, 9.998, 4.508, 9.998, 5.492, 9.165, 5.41, 9.165, 4.59, 9.806, 3.542, 9.998, 4.508, 9.165, 4.59, 9.005, 3.785, 9.429, 2.633, 9.806, 3.542, 9.005, 3.785, 8.691, 3.027, 8.882, 1.814, 9.429, 2.633, 8.691, 3.027, 8.235, 2.345, 8.186, 1.118, 8.882, 1.814, 8.235, 2.345, 7.655, 1.765, 0.5708, 2.633, 1.118, 1.814, 1.765, 2.345, 1.309, 3.027, 0.194, 3.542, 0.5708, 2.633, 1.309, 3.027, 0.995, 3.785, 0.001953, 4.508, 0.194, 3.542, 0.995, 3.785, 0.835, 4.59, 0.001952, 5.492, 0.001953, 4.508, 0.835, 4.59, 0.835, 5.41, 0.194, 6.458, 0.001952, 5.492, 0.835, 5.41, 0.995, 6.215, 0.5708, 7.367, 0.194, 6.458, 0.995, 6.215, 1.309, 6.973, 1.118, 8.186, 0.5708, 7.367, 1.309, 6.973, 1.765, 7.655, 1.814, 8.882, 1.118, 8.186, 1.765, 7.655, 2.345, 8.235, 1.814, 1.118, 2.345, 1.765, 1.765, 2.345, 1.118, 1.814, 2.633, 0.5708, 3.027, 1.309, 2.345, 1.765, 1.814, 1.118, 3.542, 0.194, 3.785, 0.995, 3.027, 1.309, 2.633, 0.5708, 4.508, 0.001952, 4.59, 0.835, 3.785, 0.995, 3.542, 0.194, 5.492, 0.001952, 5.41, 0.835, 4.59, 0.835, 4.508, 0.001952, 6.458, 0.194, 6.215, 0.995, 5.41, 0.835, 5.492, 0.001952, 7.367, 0.5708, 6.973, 1.309, 6.215, 0.995, 6.458, 0.194, 8.186, 1.118, 7.655, 1.765, 6.973, 1.309, 7.367, 0.5708])
me_plane_001.materials.append(mat_stonewall)
me_plane_001.materials.append(mat_stonefloor)
me_plane_001.update()

# ---- objects
ob_cube_001 = bpy.data.objects.new('Cube.001', me_cube_001)
ob_walls = bpy.data.objects.new('Walls', me_plane_001)

# ---- transforms, parenting, visibility, modifiers, constraints
ob_cube_001.location = (0.0, 0.0, 0.0)
_vg = ob_cube_001.vertex_groups.new(name='Hand.Left')
_vg = ob_cube_001.vertex_groups.new(name='Hand.Right')
_vg = ob_cube_001.vertex_groups.new(name='Forearm.Right')
_vg = ob_cube_001.vertex_groups.new(name='Forearm.Left')
_vg = ob_cube_001.vertex_groups.new(name='Head')
_vg = ob_cube_001.vertex_groups.new(name='Upperarm.Right')
_vg = ob_cube_001.vertex_groups.new(name='Upperarm.Left')
_vg = ob_cube_001.vertex_groups.new(name='Back')
_vg = ob_cube_001.vertex_groups.new(name='Hip')
_vg = ob_cube_001.vertex_groups.new(name='Thigh.Right')
_vg = ob_cube_001.vertex_groups.new(name='Thigh.Left')
_vg = ob_cube_001.vertex_groups.new(name='Shin.Left')
_vg = ob_cube_001.vertex_groups.new(name='Shin.Right')
_vg = ob_cube_001.vertex_groups.new(name='Foot.Right')
_vg = ob_cube_001.vertex_groups.new(name='Shoulder.Left')
_vg = ob_cube_001.vertex_groups.new(name='Shoulder.Right')
_vg = ob_cube_001.vertex_groups.new(name='Foot.Left')
_vg = ob_cube_001.vertex_groups.new(name='Hip.Right')
_vg = ob_cube_001.vertex_groups.new(name='Hip.Left')
ob_walls.location = (0.0, 0.0, 0.0)
_m = ob_walls.modifiers.new('Solidify', 'SOLIDIFY')
_m.thickness = 0.25
_m.use_even_offset = True
_m = ob_walls.modifiers.new('Smooth by Angle', 'NODES')
_m.node_group = ng_smooth_by_angle
_m.use_pin_to_last = True
_m.show_group_selector = False

# ---- collection membership
col_collection.objects.link(ob_cube_001)
col_collection.objects.link(ob_walls)

# ---- scene / render settings (as saved in the file)
scene.frame_start = 1; scene.frame_end = 250; scene.frame_set(1)
scene.render.engine = 'BLENDER_EEVEE_NEXT'
bpy.context.view_layer.update()

# ---- added for rendering (the .blend has no active camera and no usable light): camera, sun
cam_auto = bpy.data.cameras.new('AutoCamera')
cam_auto.lens = 50.0
cam_auto.sensor_width = 36.0
cam_auto.clip_end = 1000.0
ob_auto_camera = bpy.data.objects.new('AutoCamera', cam_auto)
scene.collection.objects.link(ob_auto_camera)
ob_auto_camera.location = (44.2587, -53.1105, 49.657)
ob_auto_camera.rotation_euler = (1.09748, -7.21219e-08, 0.694738)
scene.camera = ob_auto_camera
light_auto_sun = bpy.data.lights.new('AutoSun', 'SUN')
light_auto_sun.energy = 3.0
light_auto_sun.angle = 0.0523599
ob_auto_sun = bpy.data.objects.new('AutoSun', light_auto_sun)
scene.collection.objects.link(ob_auto_sun)
ob_auto_sun.rotation_euler = (0.872665, 0.174533, 0.523599)
bpy.context.view_layer.update()
